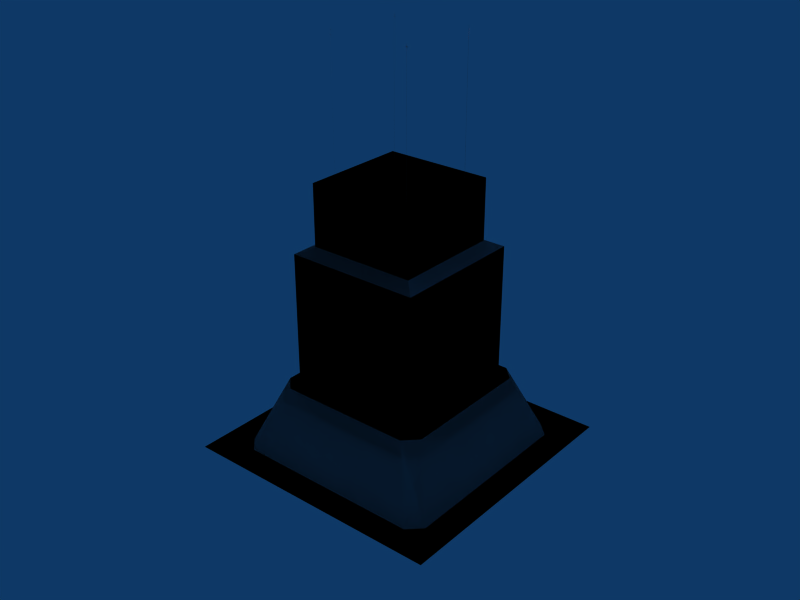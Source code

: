# Source: untitled.blend  (saved by Blender 2.40.0; exported with 4.5.12 LTS)
import bpy
from mathutils import Matrix  # noqa: F401  (used for matrix-valued properties, if any)

bpy.ops.wm.read_factory_settings(use_empty=True)
scene = bpy.context.scene
scene.name = 'Scene'

# ---- collections
col_collection_1 = bpy.data.collections.new('Collection 1'); scene.collection.children.link(col_collection_1)
col_collection_2 = bpy.data.collections.new('Collection 2'); scene.collection.children.link(col_collection_2)
col_collection_2.hide_render = True
col_collection_2.hide_viewport = True

# ---- materials (node trees are filled in below, after node groups)
mat_antenna_on_roof___014 = bpy.data.materials.new('antenna on roof, .014')
mat_antenna_on_roof___014.alpha_threshold = 0.0
mat_antenna_on_roof___014.preview_render_type = 'FLAT'
mat_antenna_on_roof___014.diffuse_color = (0.5, 0.5, 0.5, 1.0)
mat_antenna_on_roof___014.roughness = 0.5
mat_antenna_on_roof___014.line_color = (0.0, 0.0, 0.0, 1.0)
mat_antenna_on_roof___013 = bpy.data.materials.new('antenna on roof, .013')
mat_antenna_on_roof___013.alpha_threshold = 0.0
mat_antenna_on_roof___013.preview_render_type = 'FLAT'
mat_antenna_on_roof___013.diffuse_color = (0.5, 0.5, 0.5, 1.0)
mat_antenna_on_roof___013.roughness = 0.5
mat_antenna_on_roof___013.line_color = (0.0, 0.0, 0.0, 1.0)
mat_antenna_on_roof___012 = bpy.data.materials.new('antenna on roof, .012')
mat_antenna_on_roof___012.alpha_threshold = 0.0
mat_antenna_on_roof___012.preview_render_type = 'FLAT'
mat_antenna_on_roof___012.diffuse_color = (0.5, 0.5, 0.5, 1.0)
mat_antenna_on_roof___012.roughness = 0.5
mat_antenna_on_roof___012.line_color = (0.0, 0.0, 0.0, 1.0)
mat_antenna_on_roof___011 = bpy.data.materials.new('antenna on roof, .011')
mat_antenna_on_roof___011.alpha_threshold = 0.0
mat_antenna_on_roof___011.preview_render_type = 'FLAT'
mat_antenna_on_roof___011.diffuse_color = (0.5, 0.5, 0.5, 1.0)
mat_antenna_on_roof___011.roughness = 0.5
mat_antenna_on_roof___011.line_color = (0.0, 0.0, 0.0, 1.0)
mat_antenna_on_roof___010 = bpy.data.materials.new('antenna on roof, .010')
mat_antenna_on_roof___010.alpha_threshold = 0.0
mat_antenna_on_roof___010.preview_render_type = 'FLAT'
mat_antenna_on_roof___010.diffuse_color = (0.5, 0.5, 0.5, 1.0)
mat_antenna_on_roof___010.roughness = 0.5
mat_antenna_on_roof___010.line_color = (0.0, 0.0, 0.0, 1.0)
mat_antenna_on_roof___009 = bpy.data.materials.new('antenna on roof, .009')
mat_antenna_on_roof___009.alpha_threshold = 0.0
mat_antenna_on_roof___009.preview_render_type = 'FLAT'
mat_antenna_on_roof___009.diffuse_color = (0.5, 0.5, 0.5, 1.0)
mat_antenna_on_roof___009.roughness = 0.5
mat_antenna_on_roof___009.line_color = (0.0, 0.0, 0.0, 1.0)
mat_antenna_on_roof___008 = bpy.data.materials.new('antenna on roof, .008')
mat_antenna_on_roof___008.alpha_threshold = 0.0
mat_antenna_on_roof___008.preview_render_type = 'FLAT'
mat_antenna_on_roof___008.diffuse_color = (0.5, 0.5, 0.5, 1.0)
mat_antenna_on_roof___008.roughness = 0.5
mat_antenna_on_roof___008.line_color = (0.0, 0.0, 0.0, 1.0)
mat_antenna_on_roof___007 = bpy.data.materials.new('antenna on roof, .007')
mat_antenna_on_roof___007.alpha_threshold = 0.0
mat_antenna_on_roof___007.preview_render_type = 'FLAT'
mat_antenna_on_roof___007.diffuse_color = (0.5, 0.5, 0.5, 1.0)
mat_antenna_on_roof___007.roughness = 0.5
mat_antenna_on_roof___007.line_color = (0.0, 0.0, 0.0, 1.0)

# ---- material node trees

# ---- world
world_world = bpy.data.worlds.new('World'); scene.world = world_world
world_world.color = (0.05656, 0.2208, 0.4)
world_world.use_sun_shadow = False
world_world.sun_shadow_jitter_overblur = 0.0
world_world.cycles.sampling_method = 'MANUAL'
world_world.cycles.sample_map_resolution = 256

# ---- lights
light_light_015 = bpy.data.lights.new('Light.015', 'POINT')
light_light_015.color = (1.0, 0.1, 0.1)
light_light_015.transmission_factor = 0.0
light_light_015.energy = 100.0
light_light_015.shadow_buffer_clip_start = 0.5
light_light_015.shadow_soft_size = 1.0
light_light_015.shadow_maximum_resolution = 0.006
light_light_015.use_absolute_resolution = True
light_light_015.cycles.use_multiple_importance_sampling = False
light_light_014 = bpy.data.lights.new('Light.014', 'POINT')
light_light_014.color = (1.0, 0.1, 0.1)
light_light_014.transmission_factor = 0.0
light_light_014.energy = 100.0
light_light_014.shadow_buffer_clip_start = 0.5
light_light_014.shadow_soft_size = 1.0
light_light_014.shadow_maximum_resolution = 0.006
light_light_014.use_absolute_resolution = True
light_light_014.cycles.use_multiple_importance_sampling = False
light_light_013 = bpy.data.lights.new('Light.013', 'POINT')
light_light_013.color = (1.0, 0.1, 0.1)
light_light_013.transmission_factor = 0.0
light_light_013.energy = 100.0
light_light_013.shadow_buffer_clip_start = 0.5
light_light_013.shadow_soft_size = 1.0
light_light_013.shadow_maximum_resolution = 0.006
light_light_013.use_absolute_resolution = True
light_light_013.cycles.use_multiple_importance_sampling = False
light_light_012 = bpy.data.lights.new('Light.012', 'POINT')
light_light_012.color = (1.0, 0.1, 0.1)
light_light_012.transmission_factor = 0.0
light_light_012.energy = 100.0
light_light_012.shadow_buffer_clip_start = 0.5
light_light_012.shadow_soft_size = 1.0
light_light_012.shadow_maximum_resolution = 0.006
light_light_012.use_absolute_resolution = True
light_light_012.cycles.use_multiple_importance_sampling = False
light_light_011 = bpy.data.lights.new('Light.011', 'POINT')
light_light_011.color = (1.0, 0.1, 0.1)
light_light_011.transmission_factor = 0.0
light_light_011.energy = 100.0
light_light_011.shadow_buffer_clip_start = 0.5
light_light_011.shadow_soft_size = 1.0
light_light_011.shadow_maximum_resolution = 0.006
light_light_011.use_absolute_resolution = True
light_light_011.cycles.use_multiple_importance_sampling = False
light_light_010 = bpy.data.lights.new('Light.010', 'POINT')
light_light_010.color = (1.0, 0.1, 0.1)
light_light_010.transmission_factor = 0.0
light_light_010.energy = 100.0
light_light_010.shadow_buffer_clip_start = 0.5
light_light_010.shadow_soft_size = 1.0
light_light_010.shadow_maximum_resolution = 0.006
light_light_010.use_absolute_resolution = True
light_light_010.cycles.use_multiple_importance_sampling = False
light_light_009 = bpy.data.lights.new('Light.009', 'POINT')
light_light_009.color = (1.0, 0.1, 0.1)
light_light_009.transmission_factor = 0.0
light_light_009.energy = 100.0
light_light_009.shadow_buffer_clip_start = 0.5
light_light_009.shadow_soft_size = 1.0
light_light_009.shadow_maximum_resolution = 0.006
light_light_009.use_absolute_resolution = True
light_light_009.cycles.use_multiple_importance_sampling = False
light_light_008 = bpy.data.lights.new('Light.008', 'POINT')
light_light_008.color = (1.0, 0.1, 0.1)
light_light_008.transmission_factor = 0.0
light_light_008.energy = 100.0
light_light_008.shadow_buffer_clip_start = 0.5
light_light_008.shadow_soft_size = 1.0
light_light_008.shadow_maximum_resolution = 0.006
light_light_008.use_absolute_resolution = True
light_light_008.cycles.use_multiple_importance_sampling = False

# ---- meshes
me_mesh_015 = bpy.data.meshes.new('Mesh.015')
me_mesh_015.from_pydata([(-8.0, -8.0, 4.0), (-8.0, -8.0, -6.0), (8.0, -8.0, -6.0), (8.0, -8.0, 4.0), (8.0, 8.0, -6.0), (8.0, 8.0, 4.0), (-8.0, 8.0, -6.0), (-8.0, 8.0, 4.0)], [], [(0, 1, 2, 3), (3, 2, 4, 5), (5, 4, 6, 7), (1, 0, 7, 6), (0, 1, 6, 7), (7, 6, 4, 5), (5, 4, 2, 3), (1, 0, 3, 2), (0, 3, 5, 7), (3, 0, 7, 5)])
_uv = me_mesh_015.uv_layers.new(name='UVMap')
_uv.uv.foreach_set('vector', [0.75, 1.0, 0.75, 0.5, 0.5, 0.5, 0.5, 1.0, 0.5, 1.0, 0.5, 0.5, 0.75, 0.5, 0.75, 1.0, 0.75, 1.0, 0.75, 0.5, 0.5, 0.5, 0.5, 1.0, 0.75, 0.5, 0.75, 1.0, 0.5, 1.0, 0.5, 0.5, 0.75, 1.0, 0.75, 0.5, 0.5, 0.5, 0.5, 1.0, 0.5, 1.0, 0.5, 0.5, 0.75, 0.5, 0.75, 1.0, 0.75, 1.0, 0.75, 0.5, 0.5, 0.5, 0.5, 1.0, 0.75, 0.5, 0.75, 1.0, 0.5, 1.0, 0.5, 0.5, 0.5, 1.0, 0.75, 1.0, 0.75, 0.5, 0.5, 0.5, 0.75, 1.0, 0.5, 1.0, 0.5, 0.5, 0.75, 0.5])
_ca = me_mesh_015.color_attributes.new('Col', 'BYTE_COLOR', 'CORNER')
_ca.data.foreach_set('color', [1.0, 1.0, 1.0, 1.0, 1.0, 1.0, 1.0, 1.0, 1.0, 1.0, 1.0, 1.0, 1.0, 1.0, 1.0, 1.0, 1.0, 1.0, 1.0, 1.0, 1.0, 1.0, 1.0, 1.0, 1.0, 1.0, 1.0, 1.0, 1.0, 1.0, 1.0, 1.0, 1.0, 1.0, 1.0, 1.0, 1.0, 1.0, 1.0, 1.0, 1.0, 1.0, 1.0, 1.0, 1.0, 1.0, 1.0, 1.0, 1.0, 1.0, 1.0, 1.0, 1.0, 1.0, 1.0, 1.0, 1.0, 1.0, 1.0, 1.0, 1.0, 1.0, 1.0, 1.0, 1.0, 1.0, 1.0, 1.0, 1.0, 1.0, 1.0, 1.0, 1.0, 1.0, 1.0, 1.0, 1.0, 1.0, 1.0, 1.0, 1.0, 1.0, 1.0, 1.0, 1.0, 1.0, 1.0, 1.0, 1.0, 1.0, 1.0, 1.0, 1.0, 1.0, 1.0, 1.0, 1.0, 1.0, 1.0, 1.0, 1.0, 1.0, 1.0, 1.0, 1.0, 1.0, 1.0, 1.0, 1.0, 1.0, 1.0, 1.0, 1.0, 1.0, 1.0, 1.0, 1.0, 1.0, 1.0, 1.0, 1.0, 1.0, 1.0, 1.0, 1.0, 1.0, 1.0, 1.0, 1.0, 1.0, 1.0, 1.0, 1.0, 1.0, 1.0, 1.0, 1.0, 1.0, 1.0, 1.0, 1.0, 1.0, 1.0, 1.0, 1.0, 1.0, 1.0, 1.0, 1.0, 1.0, 1.0, 1.0, 1.0, 1.0, 1.0, 1.0, 1.0, 1.0, 1.0, 1.0])
me_mesh_015.use_remesh_preserve_volume = False
me_mesh_015.use_remesh_preserve_attributes = False
me_mesh_015.use_mirror_vertex_groups = False
me_mesh_015.update()
me_mesh_014 = bpy.data.meshes.new('Mesh.014')
me_mesh_014.from_pydata([(10.0, -10.0, 5.0), (10.0, -10.0, -15.0), (10.0, 10.0, -15.0), (10.0, 10.0, 5.0), (-10.0, -10.0, 5.0), (-10.0, -10.0, -15.0), (-10.0, 10.0, 5.0), (-10.0, 10.0, -15.0), (0.0, 0.0, 10.0)], [], [(0, 1, 2, 3), (1, 0, 4, 5), (6, 7, 5, 4), (3, 2, 7, 6), (8, 0, 3), (4, 0, 8), (8, 6, 4), (8, 3, 6)])
_uv = me_mesh_014.uv_layers.new(name='UVMap')
_uv.uv.foreach_set('vector', [0.5, 1.0, 0.5, 0.0, 0.0, 0.0, 0.0, 1.0, 0.0, 0.0, 0.0, 1.0, 0.5, 1.0, 0.5, 0.0, 0.5, 1.0, 0.5, 0.0, 0.0, 0.0, 0.0, 1.0, 0.5, 1.0, 0.5, 0.0, 0.0, 0.0, 0.0, 1.0, 0.87, 0.75, 0.94, 0.5, 0.94, 0.88, 0.75, 0.5, 0.94, 0.5, 0.87, 0.75, 0.87, 0.75, 0.75, 0.88, 0.75, 0.5, 0.87, 0.75, 0.94, 0.88, 0.75, 0.88])
_ca = me_mesh_014.color_attributes.new('Col', 'BYTE_COLOR', 'CORNER')
_ca.data.foreach_set('color', [1.0, 1.0, 1.0, 1.0, 1.0, 1.0, 1.0, 1.0, 1.0, 1.0, 1.0, 1.0, 1.0, 1.0, 1.0, 1.0, 1.0, 1.0, 1.0, 1.0, 1.0, 1.0, 1.0, 1.0, 1.0, 1.0, 1.0, 1.0, 1.0, 1.0, 1.0, 1.0, 1.0, 1.0, 1.0, 1.0, 1.0, 1.0, 1.0, 1.0, 1.0, 1.0, 1.0, 1.0, 1.0, 1.0, 1.0, 1.0, 1.0, 1.0, 1.0, 1.0, 1.0, 1.0, 1.0, 1.0, 1.0, 1.0, 1.0, 1.0, 1.0, 1.0, 1.0, 1.0, 1.0, 1.0, 1.0, 1.0, 1.0, 1.0, 1.0, 1.0, 1.0, 1.0, 1.0, 1.0, 1.0, 1.0, 1.0, 1.0, 1.0, 1.0, 1.0, 1.0, 1.0, 1.0, 1.0, 1.0, 1.0, 1.0, 1.0, 1.0, 1.0, 1.0, 1.0, 1.0, 1.0, 1.0, 1.0, 1.0, 1.0, 1.0, 1.0, 1.0, 1.0, 1.0, 1.0, 1.0, 1.0, 1.0, 1.0, 1.0])
me_mesh_014.use_remesh_preserve_volume = False
me_mesh_014.use_remesh_preserve_attributes = False
me_mesh_014.use_mirror_vertex_groups = False
me_mesh_014.update()
me_mesh_013 = bpy.data.meshes.new('Mesh.013')
me_mesh_013.from_pydata([(-12.0, -10.0, 2.9), (-16.0, -14.0, -7.1), (-14.0, -16.0, -7.1), (-10.0, -12.0, 2.9), (14.0, -16.0, -7.1), (10.0, -12.0, 2.9), (16.0, -14.0, -7.1), (12.0, -10.0, 2.9), (16.0, 14.0, -7.1), (12.0, 10.0, 2.9), (14.0, 16.0, -7.1), (10.0, 12.0, 2.9), (-14.0, 16.0, -7.1), (-10.0, 12.0, 2.9), (-16.0, 14.0, -7.1), (-12.0, 10.0, 2.9), (0.0, 0.0, 2.9)], [], [(0, 1, 2, 3), (3, 2, 4, 5), (5, 4, 6, 7), (7, 6, 8, 9), (9, 8, 10, 11), (11, 10, 12, 13), (13, 12, 14, 15), (1, 0, 15, 14), (16, 11, 13), (16, 9, 11), (16, 7, 9), (16, 5, 7), (16, 3, 5), (16, 0, 3), (15, 0, 16), (16, 13, 15)])
me_mesh_013.polygons.foreach_set('use_smooth', [1, 1, 1, 1, 1, 1, 1, 1, 0, 0, 0, 0, 0, 0, 0, 0])
_uv = me_mesh_013.uv_layers.new(name='UVMap')
_uv.uv.foreach_set('vector', [0.5, 0.5, 0.5, 0.0, 1.0, 0.0, 1.0, 0.5, 1.0, 0.5, 1.0, 0.0, 0.5, 0.0, 0.5, 0.5, 0.5, 0.5, 0.5, 0.0, 1.0, 0.0, 1.0, 0.5, 1.0, 0.5, 1.0, 0.0, 0.5, 0.0, 0.5, 0.5, 0.5, 0.5, 0.5, 0.0, 1.0, 0.0, 1.0, 0.5, 1.0, 0.5, 1.0, 0.0, 0.5, 0.0, 0.5, 0.5, 0.5, 0.5, 0.5, 0.0, 1.0, 0.0, 1.0, 0.5, 0.5, 0.0, 0.5, 0.5, 1.0, 0.5, 1.0, 0.0, 0.75, 0.25, 0.9, 0.0, 0.6, 0.0, 0.75, 0.25, 1.0, 0.1, 0.9, 0.0, 0.75, 0.25, 1.0, 0.4, 1.0, 0.1, 0.75, 0.25, 0.9, 0.5, 1.0, 0.4, 0.75, 0.25, 0.6, 0.5, 0.9, 0.5, 0.75, 0.25, 0.5, 0.4, 0.6, 0.5, 0.5, 0.1, 0.5, 0.4, 0.75, 0.25, 0.75, 0.25, 0.6, 0.0, 0.5, 0.1])
_ca = me_mesh_013.color_attributes.new('Col', 'BYTE_COLOR', 'CORNER')
_ca.data.foreach_set('color', [1.0, 1.0, 1.0, 1.0, 1.0, 1.0, 1.0, 1.0, 1.0, 1.0, 1.0, 1.0, 1.0, 1.0, 1.0, 1.0, 1.0, 1.0, 1.0, 1.0, 1.0, 1.0, 1.0, 1.0, 1.0, 1.0, 1.0, 1.0, 1.0, 1.0, 1.0, 1.0, 1.0, 1.0, 1.0, 1.0, 1.0, 1.0, 1.0, 1.0, 1.0, 1.0, 1.0, 1.0, 1.0, 1.0, 1.0, 1.0, 1.0, 1.0, 1.0, 1.0, 1.0, 1.0, 1.0, 1.0, 1.0, 1.0, 1.0, 1.0, 1.0, 1.0, 1.0, 1.0, 1.0, 1.0, 1.0, 1.0, 1.0, 1.0, 1.0, 1.0, 1.0, 1.0, 1.0, 1.0, 1.0, 1.0, 1.0, 1.0, 1.0, 1.0, 1.0, 1.0, 1.0, 1.0, 1.0, 1.0, 1.0, 1.0, 1.0, 1.0, 1.0, 1.0, 1.0, 1.0, 1.0, 1.0, 1.0, 1.0, 1.0, 1.0, 1.0, 1.0, 1.0, 1.0, 1.0, 1.0, 1.0, 1.0, 1.0, 1.0, 1.0, 1.0, 1.0, 1.0, 1.0, 1.0, 1.0, 1.0, 1.0, 1.0, 1.0, 1.0, 1.0, 1.0, 1.0, 1.0, 1.0, 1.0, 1.0, 1.0, 1.0, 1.0, 1.0, 1.0, 1.0, 1.0, 1.0, 1.0, 1.0, 1.0, 1.0, 1.0, 1.0, 1.0, 1.0, 1.0, 1.0, 1.0, 1.0, 1.0, 1.0, 1.0, 1.0, 1.0, 1.0, 1.0, 1.0, 1.0, 1.0, 1.0, 1.0, 1.0, 1.0, 1.0, 1.0, 1.0, 1.0, 1.0, 1.0, 1.0, 1.0, 1.0, 1.0, 1.0, 1.0, 1.0, 1.0, 1.0, 1.0, 1.0, 1.0, 1.0, 1.0, 1.0, 1.0, 1.0, 1.0, 1.0, 1.0, 1.0, 1.0, 1.0, 1.0, 1.0, 1.0, 1.0, 1.0, 1.0, 1.0, 1.0, 1.0, 1.0, 1.0, 1.0, 1.0, 1.0, 1.0, 1.0, 1.0, 1.0, 1.0, 1.0, 1.0, 1.0, 1.0, 1.0, 1.0, 1.0, 1.0, 1.0, 1.0, 1.0])
me_mesh_013.use_remesh_preserve_volume = False
me_mesh_013.use_remesh_preserve_attributes = False
me_mesh_013.use_mirror_vertex_groups = False
me_mesh_013.update()
me_pavement__4_verts_002 = bpy.data.meshes.new('pavement. 4 verts.002')
me_pavement__4_verts_002.from_pydata([(20.0, 20.0, 0.0), (-20.0, 20.0, 0.0), (-20.0, -20.0, 0.0), (20.0, -20.0, 0.0)], [], [(0, 1, 2, 3)])
me_pavement__4_verts_002.polygons.foreach_set('use_smooth', [True] * 1)
_uv = me_pavement__4_verts_002.uv_layers.new(name='UVMap')
_uv.uv.foreach_set('vector', [0.75, 0.5, 0.94, 0.5, 0.94, 0.88, 0.75, 0.88])
_ca = me_pavement__4_verts_002.color_attributes.new('Col', 'BYTE_COLOR', 'CORNER')
_ca.data.foreach_set('color', [1.0, 1.0, 1.0, 1.0, 1.0, 1.0, 1.0, 1.0, 1.0, 1.0, 1.0, 1.0, 1.0, 1.0, 1.0, 1.0])
me_pavement__4_verts_002.use_remesh_preserve_volume = False
me_pavement__4_verts_002.use_remesh_preserve_attributes = False
me_pavement__4_verts_002.use_mirror_vertex_groups = False
me_pavement__4_verts_002.update()
me_antenna_on_roof___014 = bpy.data.meshes.new('antenna on roof, .014')
me_antenna_on_roof___014.from_pydata([(0.025, -0.025, -10.0), (-0.025, 0.025, -10.0), (-0.025, 0.025, 10.0), (0.025, -0.025, 10.0)], [], [(0, 1, 2, 3)])
me_antenna_on_roof___014.materials.append(mat_antenna_on_roof___014)
me_antenna_on_roof___014.use_remesh_preserve_volume = False
me_antenna_on_roof___014.use_remesh_preserve_attributes = False
me_antenna_on_roof___014.use_mirror_vertex_groups = False
me_antenna_on_roof___014.update()
me_antenna_on_roof___013 = bpy.data.meshes.new('antenna on roof, .013')
me_antenna_on_roof___013.from_pydata([(0.025, -0.025, -10.0), (-0.025, 0.025, -10.0), (-0.025, 0.025, 10.0), (0.025, -0.025, 10.0)], [], [(0, 1, 2, 3)])
me_antenna_on_roof___013.materials.append(mat_antenna_on_roof___013)
me_antenna_on_roof___013.use_remesh_preserve_volume = False
me_antenna_on_roof___013.use_remesh_preserve_attributes = False
me_antenna_on_roof___013.use_mirror_vertex_groups = False
me_antenna_on_roof___013.update()
me_antenna_on_roof___012 = bpy.data.meshes.new('antenna on roof, .012')
me_antenna_on_roof___012.from_pydata([(0.025, -0.025, -10.0), (-0.025, 0.025, -10.0), (-0.025, 0.025, 10.0), (0.025, -0.025, 10.0)], [], [(0, 1, 2, 3)])
me_antenna_on_roof___012.materials.append(mat_antenna_on_roof___012)
me_antenna_on_roof___012.use_remesh_preserve_volume = False
me_antenna_on_roof___012.use_remesh_preserve_attributes = False
me_antenna_on_roof___012.use_mirror_vertex_groups = False
me_antenna_on_roof___012.update()
me_antenna_on_roof___011 = bpy.data.meshes.new('antenna on roof, .011')
me_antenna_on_roof___011.from_pydata([(0.025, -0.025, -10.0), (-0.025, 0.025, -10.0), (-0.025, 0.025, 10.0), (0.025, -0.025, 10.0)], [], [(0, 1, 2, 3)])
me_antenna_on_roof___011.materials.append(mat_antenna_on_roof___011)
me_antenna_on_roof___011.use_remesh_preserve_volume = False
me_antenna_on_roof___011.use_remesh_preserve_attributes = False
me_antenna_on_roof___011.use_mirror_vertex_groups = False
me_antenna_on_roof___011.update()
me_mesh_012 = bpy.data.meshes.new('Mesh.012')
me_mesh_012.from_pydata([(2.687, 0.0, -17.0), (2.327, 1.344, 1.7), (2.687, 0.0, 1.7), (2.327, 1.344, -17.0), (2.327, -1.344, -17.0), (2.327, -1.344, 1.7), (1.344, -2.327, -17.0), (1.344, -2.327, 1.7), (0.0, -2.687, -17.0), (0.0, -2.687, 1.7), (-1.344, -2.327, -17.0), (-1.344, -2.327, 1.7), (-2.327, -1.344, -17.0), (-2.327, -1.344, 1.7), (-2.687, 0.0, -17.0), (-2.687, 0.0, 1.7), (-2.327, 1.344, -17.0), (-2.327, 1.343, 1.7), (-1.344, 2.327, -17.0), (-1.344, 2.327, 1.7), (0.0, 2.687, -17.0), (0.0, 2.687, 1.7), (1.344, 2.327, -17.0), (1.343, 2.327, 1.7), (2.327, 0.0, 2.9), (2.015, 1.164, 2.9), (1.344, 0.0, 3.8), (1.164, 0.672, 3.8), (0.0, 0.0, 4.2), (0.672, 1.164, 3.8), (1.164, 2.015, 2.9), (0.0, 2.327, 2.9), (0.0, 1.344, 3.8), (-0.672, 1.164, 3.8), (-1.164, 2.015, 2.9), (-2.015, 1.164, 2.9), (-1.164, 0.672, 3.8), (-1.344, 0.0, 3.8), (-2.327, 0.0, 2.9), (-2.015, -1.164, 2.9), (-1.164, -0.672, 3.8), (-0.672, -1.164, 3.8), (-1.164, -2.015, 2.9), (0.0, -2.327, 2.9), (0.0, -1.344, 3.8), (0.672, -1.164, 3.8), (1.164, -2.015, 2.9), (2.015, -1.164, 2.9), (1.164, -0.672, 3.8)], [], [(0, 1, 2), (0, 3, 1), (4, 2, 5), (4, 0, 2), (6, 5, 7), (6, 4, 5), (8, 7, 9), (8, 6, 7), (10, 9, 11), (10, 8, 9), (12, 11, 13), (12, 10, 11), (14, 13, 15), (14, 12, 13), (16, 15, 17), (16, 14, 15), (18, 17, 19), (18, 16, 17), (20, 19, 21), (20, 18, 19), (22, 21, 23), (22, 20, 21), (23, 3, 22), (23, 1, 3), (24, 1, 25), (24, 2, 1), (26, 25, 27), (26, 24, 25), (28, 26, 27), (28, 27, 29), (27, 30, 29), (27, 25, 30), (25, 23, 30), (25, 1, 23), (30, 21, 31), (30, 23, 21), (29, 31, 32), (29, 30, 31), (28, 29, 32), (28, 32, 33), (32, 34, 33), (32, 31, 34), (31, 19, 34), (31, 21, 19), (34, 17, 35), (34, 19, 17), (33, 35, 36), (33, 34, 35), (28, 33, 36), (28, 36, 37), (36, 38, 37), (36, 35, 38), (35, 15, 38), (35, 17, 15), (38, 13, 39), (38, 15, 13), (37, 39, 40), (37, 38, 39), (28, 37, 40), (28, 40, 41), (40, 42, 41), (40, 39, 42), (39, 11, 42), (39, 13, 11), (42, 9, 43), (42, 11, 9), (41, 43, 44), (41, 42, 43), (28, 41, 44), (28, 44, 45), (44, 46, 45), (44, 43, 46), (43, 7, 46), (43, 9, 7), (46, 5, 47), (46, 7, 5), (45, 47, 48), (45, 46, 47), (28, 45, 48), (28, 48, 26), (48, 24, 26), (48, 47, 24), (47, 2, 24), (47, 5, 2)])
me_mesh_012.polygons.foreach_set('use_smooth', [True] * 84)
_uv = me_mesh_012.uv_layers.new(name='UVMap')
_uv.uv.foreach_set('vector', [0.7266, 0.9766, 0.7266, 0.9766, 0.7266, 0.9766, 0.7266, 0.9766, 0.7266, 0.9766, 0.7266, 0.9766, 0.7266, 0.9766, 0.7266, 0.9766, 0.7266, 0.9766, 0.7266, 0.9766, 0.7266, 0.9766, 0.7266, 0.9766, 0.7266, 0.9766, 0.7266, 0.9766, 0.7266, 0.9766, 0.7266, 0.9766, 0.7266, 0.9766, 0.7266, 0.9766, 0.7266, 0.9766, 0.7266, 0.9766, 0.7266, 0.9766, 0.7266, 0.9766, 0.7266, 0.9766, 0.7266, 0.9766, 0.7266, 0.9766, 0.7266, 0.9766, 0.7266, 0.9766, 0.7266, 0.9766, 0.7266, 0.9766, 0.7266, 0.9766, 0.7266, 0.9766, 0.7266, 0.9766, 0.7266, 0.9766, 0.7266, 0.9766, 0.7266, 0.9766, 0.7266, 0.9766, 0.7266, 0.9766, 0.7266, 0.9766, 0.7266, 0.9766, 0.7266, 0.9766, 0.7266, 0.9766, 0.7266, 0.9766, 0.7266, 0.9766, 0.7266, 0.9766, 0.7266, 0.9766, 0.7266, 0.9766, 0.7266, 0.9766, 0.7266, 0.9766, 0.7266, 0.9766, 0.7266, 0.9766, 0.7266, 0.9766, 0.7266, 0.9766, 0.7266, 0.9766, 0.7266, 0.9766, 0.7266, 0.9766, 0.7266, 0.9766, 0.7266, 0.9766, 0.7266, 0.9766, 0.7266, 0.9766, 0.7266, 0.9766, 0.7266, 0.9766, 0.7266, 0.9766, 0.7266, 0.9766, 0.7266, 0.9766, 0.7266, 0.9766, 0.7266, 0.9766, 0.7266, 0.9766, 0.7266, 0.9766, 0.7266, 0.9766, 0.7266, 0.9766, 0.7266, 0.9766, 0.7266, 0.9766, 0.6016, 0.3516, 0.6016, 0.3516, 0.6016, 0.3516, 0.6016, 0.3516, 0.6016, 0.3516, 0.6016, 0.3516, 0.6016, 0.3516, 0.6016, 0.3516, 0.6016, 0.3516, 0.6016, 0.3516, 0.6016, 0.3516, 0.6016, 0.3516, 0.6016, 0.3516, 0.6016, 0.3516, 0.6016, 0.3516, 0.6016, 0.3516, 0.6016, 0.3516, 0.6016, 0.3516, 0.6016, 0.3516, 0.6016, 0.3516, 0.6016, 0.3516, 0.6016, 0.3516, 0.6016, 0.3516, 0.6016, 0.3516, 0.6016, 0.3516, 0.6016, 0.3516, 0.6016, 0.3516, 0.6016, 0.3516, 0.6016, 0.3516, 0.6016, 0.3516, 0.6016, 0.3516, 0.6016, 0.3516, 0.6016, 0.3516, 0.6016, 0.3516, 0.6016, 0.3516, 0.6016, 0.3516, 0.6016, 0.3516, 0.6016, 0.3516, 0.6016, 0.3516, 0.6016, 0.3516, 0.6016, 0.3516, 0.6016, 0.3516, 0.6016, 0.3516, 0.6016, 0.3516, 0.6016, 0.3516, 0.6016, 0.3516, 0.6016, 0.3516, 0.6016, 0.3516, 0.6016, 0.3516, 0.6016, 0.3516, 0.6016, 0.3516, 0.6016, 0.3516, 0.6016, 0.3516, 0.6016, 0.3516, 0.6016, 0.3516, 0.6016, 0.3516, 0.6016, 0.3516, 0.6016, 0.3516, 0.6016, 0.3516, 0.6016, 0.3516, 0.6016, 0.3516, 0.6016, 0.3516, 0.6016, 0.3516, 0.6016, 0.3516, 0.6016, 0.3516, 0.6016, 0.3516, 0.6016, 0.3516, 0.6016, 0.3516, 0.6016, 0.3516, 0.6016, 0.3516, 0.6016, 0.3516, 0.6016, 0.3516, 0.6016, 0.3516, 0.6016, 0.3516, 0.6016, 0.3516, 0.6016, 0.3516, 0.6016, 0.3516, 0.6016, 0.3516, 0.6016, 0.3516, 0.6016, 0.3516, 0.6016, 0.3516, 0.6016, 0.3516, 0.6016, 0.3516, 0.6016, 0.3516, 0.6016, 0.3516, 0.6016, 0.3516, 0.6016, 0.3516, 0.6016, 0.3516, 0.6016, 0.3516, 0.6016, 0.3516, 0.6016, 0.3516, 0.6016, 0.3516, 0.6016, 0.3516, 0.6016, 0.3516, 0.6016, 0.3516, 0.6016, 0.3516, 0.6016, 0.3516, 0.6016, 0.3516, 0.6016, 0.3516, 0.6016, 0.3516, 0.6016, 0.3516, 0.6016, 0.3516, 0.6016, 0.3516, 0.6016, 0.3516, 0.6016, 0.3516, 0.6016, 0.3516, 0.6016, 0.3516, 0.6016, 0.3516, 0.6016, 0.3516, 0.6016, 0.3516, 0.6016, 0.3516, 0.6016, 0.3516, 0.6016, 0.3516, 0.6016, 0.3516, 0.6016, 0.3516, 0.6016, 0.3516, 0.6016, 0.3516, 0.6016, 0.3516, 0.6016, 0.3516, 0.6016, 0.3516, 0.6016, 0.3516, 0.6016, 0.3516, 0.6016, 0.3516, 0.6016, 0.3516, 0.6016, 0.3516, 0.6016, 0.3516, 0.6016, 0.3516, 0.6016, 0.3516, 0.6016, 0.3516, 0.6016, 0.3516, 0.6016, 0.3516, 0.6016, 0.3516, 0.6016, 0.3516, 0.6016, 0.3516, 0.6016, 0.3516, 0.6016, 0.3516, 0.6016, 0.3516, 0.6016, 0.3516, 0.6016, 0.3516, 0.6016, 0.3516, 0.6016, 0.3516, 0.6016, 0.3516, 0.6016, 0.3516, 0.6016, 0.3516, 0.6016, 0.3516, 0.6016, 0.3516, 0.6016, 0.3516, 0.6016, 0.3516, 0.6016, 0.3516, 0.6016, 0.3516, 0.6016, 0.3516, 0.6016, 0.3516, 0.6016, 0.3516, 0.6016, 0.3516, 0.6016, 0.3516, 0.6016, 0.3516, 0.6016, 0.3516, 0.6016, 0.3516, 0.6016, 0.3516, 0.6016, 0.3516, 0.6016, 0.3516, 0.6016, 0.3516, 0.6016, 0.3516, 0.6016, 0.3516, 0.6016, 0.3516, 0.6016, 0.3516, 0.6016, 0.3516, 0.6016, 0.3516, 0.6016, 0.3516, 0.6016, 0.3516, 0.6016, 0.3516, 0.6016, 0.3516, 0.6016, 0.3516, 0.6016, 0.3516, 0.6016, 0.3516, 0.6016, 0.3516, 0.6016, 0.3516, 0.6016, 0.3516, 0.6016, 0.3516, 0.6016, 0.3516])
_ca = me_mesh_012.color_attributes.new('Col', 'BYTE_COLOR', 'CORNER')
_ca.data.foreach_set('color', [1.0, 1.0, 1.0, 1.0, 1.0, 1.0, 1.0, 1.0, 1.0, 1.0, 1.0, 1.0, 1.0, 1.0, 1.0, 1.0, 1.0, 1.0, 1.0, 1.0, 1.0, 1.0, 1.0, 1.0, 1.0, 1.0, 1.0, 1.0, 1.0, 1.0, 1.0, 1.0, 1.0, 1.0, 1.0, 1.0, 1.0, 1.0, 1.0, 1.0, 1.0, 1.0, 1.0, 1.0, 1.0, 1.0, 1.0, 1.0, 1.0, 1.0, 1.0, 1.0, 1.0, 1.0, 1.0, 1.0, 1.0, 1.0, 1.0, 1.0, 1.0, 1.0, 1.0, 1.0, 1.0, 1.0, 1.0, 1.0, 1.0, 1.0, 1.0, 1.0, 1.0, 1.0, 1.0, 1.0, 1.0, 1.0, 1.0, 1.0, 1.0, 1.0, 1.0, 1.0, 1.0, 1.0, 1.0, 1.0, 1.0, 1.0, 1.0, 1.0, 1.0, 1.0, 1.0, 1.0, 1.0, 1.0, 1.0, 1.0, 1.0, 1.0, 1.0, 1.0, 1.0, 1.0, 1.0, 1.0, 1.0, 1.0, 1.0, 1.0, 1.0, 1.0, 1.0, 1.0, 1.0, 1.0, 1.0, 1.0, 1.0, 1.0, 1.0, 1.0, 1.0, 1.0, 1.0, 1.0, 1.0, 1.0, 1.0, 1.0, 1.0, 1.0, 1.0, 1.0, 1.0, 1.0, 1.0, 1.0, 1.0, 1.0, 1.0, 1.0, 1.0, 1.0, 1.0, 1.0, 1.0, 1.0, 1.0, 1.0, 1.0, 1.0, 1.0, 1.0, 1.0, 1.0, 1.0, 1.0, 1.0, 1.0, 1.0, 1.0, 1.0, 1.0, 1.0, 1.0, 1.0, 1.0, 1.0, 1.0, 1.0, 1.0, 1.0, 1.0, 1.0, 1.0, 1.0, 1.0, 1.0, 1.0, 1.0, 1.0, 1.0, 1.0, 1.0, 1.0, 1.0, 1.0, 1.0, 1.0, 1.0, 1.0, 1.0, 1.0, 1.0, 1.0, 1.0, 1.0, 1.0, 1.0, 1.0, 1.0, 1.0, 1.0, 1.0, 1.0, 1.0, 1.0, 1.0, 1.0, 1.0, 1.0, 1.0, 1.0, 1.0, 1.0, 1.0, 1.0, 1.0, 1.0, 1.0, 1.0, 1.0, 1.0, 1.0, 1.0, 1.0, 1.0, 1.0, 1.0, 1.0, 1.0, 1.0, 1.0, 1.0, 1.0, 1.0, 1.0, 1.0, 1.0, 1.0, 1.0, 1.0, 1.0, 1.0, 1.0, 1.0, 1.0, 1.0, 1.0, 1.0, 1.0, 1.0, 1.0, 1.0, 1.0, 1.0, 1.0, 1.0, 1.0, 1.0, 1.0, 1.0, 1.0, 1.0, 1.0, 1.0, 1.0, 1.0, 1.0, 1.0, 1.0, 1.0, 1.0, 1.0, 1.0, 1.0, 1.0, 1.0, 1.0, 1.0, 1.0, 1.0, 1.0, 1.0, 1.0, 1.0, 1.0, 1.0, 1.0, 1.0, 1.0, 1.0, 1.0, 1.0, 1.0, 1.0, 1.0, 1.0, 1.0, 1.0, 1.0, 1.0, 1.0, 1.0, 1.0, 1.0, 1.0, 1.0, 1.0, 1.0, 1.0, 1.0, 1.0, 1.0, 1.0, 1.0, 1.0, 1.0, 1.0, 1.0, 1.0, 1.0, 1.0, 1.0, 1.0, 1.0, 1.0, 1.0, 1.0, 1.0, 1.0, 1.0, 1.0, 1.0, 1.0, 1.0, 1.0, 1.0, 1.0, 1.0, 1.0, 1.0, 1.0, 1.0, 1.0, 1.0, 1.0, 1.0, 1.0, 1.0, 1.0, 1.0, 1.0, 1.0, 1.0, 1.0, 1.0, 1.0, 1.0, 1.0, 1.0, 1.0, 1.0, 1.0, 1.0, 1.0, 1.0, 1.0, 1.0, 1.0, 1.0, 1.0, 1.0, 1.0, 1.0, 1.0, 1.0, 1.0, 1.0, 1.0, 1.0, 1.0, 1.0, 1.0, 1.0, 1.0, 1.0, 1.0, 1.0, 1.0, 1.0, 1.0, 1.0, 1.0, 1.0, 1.0, 1.0, 1.0, 1.0, 1.0, 1.0, 1.0, 1.0, 1.0, 1.0, 1.0, 1.0, 1.0, 1.0, 1.0, 1.0, 1.0, 1.0, 1.0, 1.0, 1.0, 1.0, 1.0, 1.0, 1.0, 1.0, 1.0, 1.0, 1.0, 1.0, 1.0, 1.0, 1.0, 1.0, 1.0, 1.0, 1.0, 1.0, 1.0, 1.0, 1.0, 1.0, 1.0, 1.0, 1.0, 1.0, 1.0, 1.0, 1.0, 1.0, 1.0, 1.0, 1.0, 1.0, 1.0, 1.0, 1.0, 1.0, 1.0, 1.0, 1.0, 1.0, 1.0, 1.0, 1.0, 1.0, 1.0, 1.0, 1.0, 1.0, 1.0, 1.0, 1.0, 1.0, 1.0, 1.0, 1.0, 1.0, 1.0, 1.0, 1.0, 1.0, 1.0, 1.0, 1.0, 1.0, 1.0, 1.0, 1.0, 1.0, 1.0, 1.0, 1.0, 1.0, 1.0, 1.0, 1.0, 1.0, 1.0, 1.0, 1.0, 1.0, 1.0, 1.0, 1.0, 1.0, 1.0, 1.0, 1.0, 1.0, 1.0, 1.0, 1.0, 1.0, 1.0, 1.0, 1.0, 1.0, 1.0, 1.0, 1.0, 1.0, 1.0, 1.0, 1.0, 1.0, 1.0, 1.0, 1.0, 1.0, 1.0, 1.0, 1.0, 1.0, 1.0, 1.0, 1.0, 1.0, 1.0, 1.0, 1.0, 1.0, 1.0, 1.0, 1.0, 1.0, 1.0, 1.0, 1.0, 1.0, 1.0, 1.0, 1.0, 1.0, 1.0, 1.0, 1.0, 1.0, 1.0, 1.0, 1.0, 1.0, 1.0, 1.0, 1.0, 1.0, 1.0, 1.0, 1.0, 1.0, 1.0, 1.0, 1.0, 1.0, 1.0, 1.0, 1.0, 1.0, 1.0, 1.0, 1.0, 1.0, 1.0, 1.0, 1.0, 1.0, 1.0, 1.0, 1.0, 1.0, 1.0, 1.0, 1.0, 1.0, 1.0, 1.0, 1.0, 1.0, 1.0, 1.0, 1.0, 1.0, 1.0, 1.0, 1.0, 1.0, 1.0, 1.0, 1.0, 1.0, 1.0, 1.0, 1.0, 1.0, 1.0, 1.0, 1.0, 1.0, 1.0, 1.0, 1.0, 1.0, 1.0, 1.0, 1.0, 1.0, 1.0, 1.0, 1.0, 1.0, 1.0, 1.0, 1.0, 1.0, 1.0, 1.0, 1.0, 1.0, 1.0, 1.0, 1.0, 1.0, 1.0, 1.0, 1.0, 1.0, 1.0, 1.0, 1.0, 1.0, 1.0, 1.0, 1.0, 1.0, 1.0, 1.0, 1.0, 1.0, 1.0, 1.0, 1.0, 1.0, 1.0, 1.0, 1.0, 1.0, 1.0, 1.0, 1.0, 1.0, 1.0, 1.0, 1.0, 1.0, 1.0, 1.0, 1.0, 1.0, 1.0, 1.0, 1.0, 1.0, 1.0, 1.0, 1.0, 1.0, 1.0, 1.0, 1.0, 1.0, 1.0, 1.0, 1.0, 1.0, 1.0, 1.0, 1.0, 1.0, 1.0, 1.0, 1.0, 1.0, 1.0, 1.0, 1.0, 1.0, 1.0, 1.0, 1.0, 1.0, 1.0, 1.0, 1.0, 1.0, 1.0, 1.0, 1.0, 1.0, 1.0, 1.0, 1.0, 1.0, 1.0, 1.0, 1.0, 1.0, 1.0, 1.0, 1.0, 1.0, 1.0, 1.0, 1.0, 1.0, 1.0, 1.0, 1.0, 1.0, 1.0, 1.0, 1.0, 1.0, 1.0, 1.0, 1.0, 1.0, 1.0, 1.0, 1.0, 1.0, 1.0, 1.0, 1.0, 1.0, 1.0, 1.0, 1.0, 1.0, 1.0, 1.0, 1.0, 1.0, 1.0, 1.0, 1.0, 1.0, 1.0, 1.0, 1.0, 1.0, 1.0, 1.0, 1.0, 1.0, 1.0, 1.0, 1.0, 1.0, 1.0, 1.0, 1.0, 1.0, 1.0, 1.0, 1.0, 1.0, 1.0, 1.0, 1.0, 1.0, 1.0, 1.0, 1.0, 1.0, 1.0, 1.0, 1.0, 1.0, 1.0, 1.0, 1.0, 1.0, 1.0, 1.0, 1.0, 1.0, 1.0, 1.0, 1.0, 1.0, 1.0, 1.0, 1.0, 1.0, 1.0, 1.0, 1.0, 1.0, 1.0, 1.0, 1.0, 1.0, 1.0, 1.0, 1.0, 1.0, 1.0, 1.0, 1.0, 1.0, 1.0, 1.0, 1.0, 1.0, 1.0, 1.0, 1.0, 1.0, 1.0, 1.0, 1.0, 1.0, 1.0, 1.0, 1.0, 1.0, 1.0, 1.0, 1.0, 1.0, 1.0, 1.0, 1.0, 1.0, 1.0, 1.0, 1.0, 1.0, 1.0, 1.0, 1.0, 1.0, 1.0, 1.0, 1.0, 1.0, 1.0, 1.0, 1.0, 1.0, 1.0, 1.0, 1.0, 1.0, 1.0, 1.0, 1.0, 1.0, 1.0, 1.0, 1.0, 1.0, 1.0, 1.0, 1.0, 1.0, 1.0, 1.0, 1.0, 1.0, 1.0, 1.0, 1.0, 1.0, 1.0, 1.0, 1.0, 1.0, 1.0, 1.0, 1.0, 1.0, 1.0, 1.0, 1.0, 1.0, 1.0, 1.0, 1.0, 1.0, 1.0, 1.0, 1.0, 1.0, 1.0, 1.0, 1.0, 1.0, 1.0, 1.0, 1.0, 1.0, 1.0, 1.0, 1.0, 1.0, 1.0, 1.0, 1.0, 1.0, 1.0, 1.0, 1.0, 1.0, 1.0, 1.0, 1.0, 1.0, 1.0, 1.0, 1.0, 1.0, 1.0, 1.0, 1.0, 1.0, 1.0, 1.0, 1.0, 1.0, 1.0, 1.0, 1.0, 1.0, 1.0, 1.0, 1.0, 1.0, 1.0, 1.0, 1.0, 1.0, 1.0, 1.0, 1.0, 1.0, 1.0, 1.0, 1.0, 1.0, 1.0, 1.0, 1.0, 1.0, 1.0, 1.0, 1.0, 1.0, 1.0, 1.0, 1.0, 1.0, 1.0, 1.0, 1.0, 1.0, 1.0, 1.0, 1.0, 1.0, 1.0, 1.0, 1.0, 1.0, 1.0, 1.0, 1.0, 1.0, 1.0, 1.0, 1.0, 1.0, 1.0, 1.0, 1.0, 1.0, 1.0, 1.0, 1.0, 1.0])
me_mesh_012.use_remesh_preserve_volume = False
me_mesh_012.use_remesh_preserve_attributes = False
me_mesh_012.use_mirror_vertex_groups = False
me_mesh_012.update()
me_mesh_010 = bpy.data.meshes.new('Mesh.010')
me_mesh_010.from_pydata([(-8.0, -8.0, 4.0), (-8.0, -8.0, -6.0), (8.0, -8.0, -6.0), (8.0, -8.0, 4.0), (8.0, 8.0, -6.0), (8.0, 8.0, 4.0), (-8.0, 8.0, -6.0), (-8.0, 8.0, 4.0)], [], [(0, 1, 2, 3), (3, 2, 4, 5), (5, 4, 6, 7), (1, 0, 7, 6), (0, 1, 6, 7), (7, 6, 4, 5), (5, 4, 2, 3), (1, 0, 3, 2), (0, 3, 5, 7), (3, 0, 7, 5)])
_uv = me_mesh_010.uv_layers.new(name='UVMap')
_uv.uv.foreach_set('vector', [0.75, 1.0, 0.75, 0.5, 0.5, 0.5, 0.5, 1.0, 0.5, 1.0, 0.5, 0.5, 0.75, 0.5, 0.75, 1.0, 0.75, 1.0, 0.75, 0.5, 0.5, 0.5, 0.5, 1.0, 0.75, 0.5, 0.75, 1.0, 0.5, 1.0, 0.5, 0.5, 0.75, 1.0, 0.75, 0.5, 0.5, 0.5, 0.5, 1.0, 0.5, 1.0, 0.5, 0.5, 0.75, 0.5, 0.75, 1.0, 0.75, 1.0, 0.75, 0.5, 0.5, 0.5, 0.5, 1.0, 0.75, 0.5, 0.75, 1.0, 0.5, 1.0, 0.5, 0.5, 0.5, 1.0, 0.75, 1.0, 0.75, 0.5, 0.5, 0.5, 0.75, 1.0, 0.5, 1.0, 0.5, 0.5, 0.75, 0.5])
_ca = me_mesh_010.color_attributes.new('Col', 'BYTE_COLOR', 'CORNER')
_ca.data.foreach_set('color', [1.0, 1.0, 1.0, 1.0, 1.0, 1.0, 1.0, 1.0, 1.0, 1.0, 1.0, 1.0, 1.0, 1.0, 1.0, 1.0, 1.0, 1.0, 1.0, 1.0, 1.0, 1.0, 1.0, 1.0, 1.0, 1.0, 1.0, 1.0, 1.0, 1.0, 1.0, 1.0, 1.0, 1.0, 1.0, 1.0, 1.0, 1.0, 1.0, 1.0, 1.0, 1.0, 1.0, 1.0, 1.0, 1.0, 1.0, 1.0, 1.0, 1.0, 1.0, 1.0, 1.0, 1.0, 1.0, 1.0, 1.0, 1.0, 1.0, 1.0, 1.0, 1.0, 1.0, 1.0, 1.0, 1.0, 1.0, 1.0, 1.0, 1.0, 1.0, 1.0, 1.0, 1.0, 1.0, 1.0, 1.0, 1.0, 1.0, 1.0, 1.0, 1.0, 1.0, 1.0, 1.0, 1.0, 1.0, 1.0, 1.0, 1.0, 1.0, 1.0, 1.0, 1.0, 1.0, 1.0, 1.0, 1.0, 1.0, 1.0, 1.0, 1.0, 1.0, 1.0, 1.0, 1.0, 1.0, 1.0, 1.0, 1.0, 1.0, 1.0, 1.0, 1.0, 1.0, 1.0, 1.0, 1.0, 1.0, 1.0, 1.0, 1.0, 1.0, 1.0, 1.0, 1.0, 1.0, 1.0, 1.0, 1.0, 1.0, 1.0, 1.0, 1.0, 1.0, 1.0, 1.0, 1.0, 1.0, 1.0, 1.0, 1.0, 1.0, 1.0, 1.0, 1.0, 1.0, 1.0, 1.0, 1.0, 1.0, 1.0, 1.0, 1.0, 1.0, 1.0, 1.0, 1.0, 1.0, 1.0])
me_mesh_010.use_remesh_preserve_volume = False
me_mesh_010.use_remesh_preserve_attributes = False
me_mesh_010.use_mirror_vertex_groups = False
me_mesh_010.update()
me_mesh_009 = bpy.data.meshes.new('Mesh.009')
me_mesh_009.from_pydata([(10.0, -10.0, 5.0), (10.0, -10.0, -15.0), (10.0, 10.0, -15.0), (10.0, 10.0, 5.0), (-10.0, -10.0, 5.0), (-10.0, -10.0, -15.0), (-10.0, 10.0, 5.0), (-10.0, 10.0, -15.0), (0.0, 0.0, 10.0)], [], [(0, 1, 2, 3), (1, 0, 4, 5), (6, 7, 5, 4), (3, 2, 7, 6), (8, 0, 3), (4, 0, 8), (8, 6, 4), (8, 3, 6)])
_uv = me_mesh_009.uv_layers.new(name='UVMap')
_uv.uv.foreach_set('vector', [0.5, 1.0, 0.5, 0.0, 0.0, 0.0, 0.0, 1.0, 0.0, 0.0, 0.0, 1.0, 0.5, 1.0, 0.5, 0.0, 0.5, 1.0, 0.5, 0.0, 0.0, 0.0, 0.0, 1.0, 0.5, 1.0, 0.5, 0.0, 0.0, 0.0, 0.0, 1.0, 0.87, 0.75, 0.94, 0.5, 0.94, 0.88, 0.75, 0.5, 0.94, 0.5, 0.87, 0.75, 0.87, 0.75, 0.75, 0.88, 0.75, 0.5, 0.87, 0.75, 0.94, 0.88, 0.75, 0.88])
_ca = me_mesh_009.color_attributes.new('Col', 'BYTE_COLOR', 'CORNER')
_ca.data.foreach_set('color', [1.0, 1.0, 1.0, 1.0, 1.0, 1.0, 1.0, 1.0, 1.0, 1.0, 1.0, 1.0, 1.0, 1.0, 1.0, 1.0, 1.0, 1.0, 1.0, 1.0, 1.0, 1.0, 1.0, 1.0, 1.0, 1.0, 1.0, 1.0, 1.0, 1.0, 1.0, 1.0, 1.0, 1.0, 1.0, 1.0, 1.0, 1.0, 1.0, 1.0, 1.0, 1.0, 1.0, 1.0, 1.0, 1.0, 1.0, 1.0, 1.0, 1.0, 1.0, 1.0, 1.0, 1.0, 1.0, 1.0, 1.0, 1.0, 1.0, 1.0, 1.0, 1.0, 1.0, 1.0, 1.0, 1.0, 1.0, 1.0, 1.0, 1.0, 1.0, 1.0, 1.0, 1.0, 1.0, 1.0, 1.0, 1.0, 1.0, 1.0, 1.0, 1.0, 1.0, 1.0, 1.0, 1.0, 1.0, 1.0, 1.0, 1.0, 1.0, 1.0, 1.0, 1.0, 1.0, 1.0, 1.0, 1.0, 1.0, 1.0, 1.0, 1.0, 1.0, 1.0, 1.0, 1.0, 1.0, 1.0, 1.0, 1.0, 1.0, 1.0])
me_mesh_009.use_remesh_preserve_volume = False
me_mesh_009.use_remesh_preserve_attributes = False
me_mesh_009.use_mirror_vertex_groups = False
me_mesh_009.update()
me_mesh_008 = bpy.data.meshes.new('Mesh.008')
me_mesh_008.from_pydata([(-12.0, -10.0, 2.9), (-16.0, -14.0, -7.1), (-14.0, -16.0, -7.1), (-10.0, -12.0, 2.9), (14.0, -16.0, -7.1), (10.0, -12.0, 2.9), (16.0, -14.0, -7.1), (12.0, -10.0, 2.9), (16.0, 14.0, -7.1), (12.0, 10.0, 2.9), (14.0, 16.0, -7.1), (10.0, 12.0, 2.9), (-14.0, 16.0, -7.1), (-10.0, 12.0, 2.9), (-16.0, 14.0, -7.1), (-12.0, 10.0, 2.9), (0.0, 0.0, 2.9)], [], [(0, 1, 2, 3), (3, 2, 4, 5), (5, 4, 6, 7), (7, 6, 8, 9), (9, 8, 10, 11), (11, 10, 12, 13), (13, 12, 14, 15), (1, 0, 15, 14), (16, 11, 13), (16, 9, 11), (16, 7, 9), (16, 5, 7), (16, 3, 5), (16, 0, 3), (15, 0, 16), (16, 13, 15)])
me_mesh_008.polygons.foreach_set('use_smooth', [1, 1, 1, 1, 1, 1, 1, 1, 0, 0, 0, 0, 0, 0, 0, 0])
_uv = me_mesh_008.uv_layers.new(name='UVMap')
_uv.uv.foreach_set('vector', [0.5, 0.5, 0.5, 0.0, 1.0, 0.0, 1.0, 0.5, 1.0, 0.5, 1.0, 0.0, 0.5, 0.0, 0.5, 0.5, 0.5, 0.5, 0.5, 0.0, 1.0, 0.0, 1.0, 0.5, 1.0, 0.5, 1.0, 0.0, 0.5, 0.0, 0.5, 0.5, 0.5, 0.5, 0.5, 0.0, 1.0, 0.0, 1.0, 0.5, 1.0, 0.5, 1.0, 0.0, 0.5, 0.0, 0.5, 0.5, 0.5, 0.5, 0.5, 0.0, 1.0, 0.0, 1.0, 0.5, 0.5, 0.0, 0.5, 0.5, 1.0, 0.5, 1.0, 0.0, 0.75, 0.25, 0.9, 0.0, 0.6, 0.0, 0.75, 0.25, 1.0, 0.1, 0.9, 0.0, 0.75, 0.25, 1.0, 0.4, 1.0, 0.1, 0.75, 0.25, 0.9, 0.5, 1.0, 0.4, 0.75, 0.25, 0.6, 0.5, 0.9, 0.5, 0.75, 0.25, 0.5, 0.4, 0.6, 0.5, 0.5, 0.1, 0.5, 0.4, 0.75, 0.25, 0.75, 0.25, 0.6, 0.0, 0.5, 0.1])
_ca = me_mesh_008.color_attributes.new('Col', 'BYTE_COLOR', 'CORNER')
_ca.data.foreach_set('color', [1.0, 1.0, 1.0, 1.0, 1.0, 1.0, 1.0, 1.0, 1.0, 1.0, 1.0, 1.0, 1.0, 1.0, 1.0, 1.0, 1.0, 1.0, 1.0, 1.0, 1.0, 1.0, 1.0, 1.0, 1.0, 1.0, 1.0, 1.0, 1.0, 1.0, 1.0, 1.0, 1.0, 1.0, 1.0, 1.0, 1.0, 1.0, 1.0, 1.0, 1.0, 1.0, 1.0, 1.0, 1.0, 1.0, 1.0, 1.0, 1.0, 1.0, 1.0, 1.0, 1.0, 1.0, 1.0, 1.0, 1.0, 1.0, 1.0, 1.0, 1.0, 1.0, 1.0, 1.0, 1.0, 1.0, 1.0, 1.0, 1.0, 1.0, 1.0, 1.0, 1.0, 1.0, 1.0, 1.0, 1.0, 1.0, 1.0, 1.0, 1.0, 1.0, 1.0, 1.0, 1.0, 1.0, 1.0, 1.0, 1.0, 1.0, 1.0, 1.0, 1.0, 1.0, 1.0, 1.0, 1.0, 1.0, 1.0, 1.0, 1.0, 1.0, 1.0, 1.0, 1.0, 1.0, 1.0, 1.0, 1.0, 1.0, 1.0, 1.0, 1.0, 1.0, 1.0, 1.0, 1.0, 1.0, 1.0, 1.0, 1.0, 1.0, 1.0, 1.0, 1.0, 1.0, 1.0, 1.0, 1.0, 1.0, 1.0, 1.0, 1.0, 1.0, 1.0, 1.0, 1.0, 1.0, 1.0, 1.0, 1.0, 1.0, 1.0, 1.0, 1.0, 1.0, 1.0, 1.0, 1.0, 1.0, 1.0, 1.0, 1.0, 1.0, 1.0, 1.0, 1.0, 1.0, 1.0, 1.0, 1.0, 1.0, 1.0, 1.0, 1.0, 1.0, 1.0, 1.0, 1.0, 1.0, 1.0, 1.0, 1.0, 1.0, 1.0, 1.0, 1.0, 1.0, 1.0, 1.0, 1.0, 1.0, 1.0, 1.0, 1.0, 1.0, 1.0, 1.0, 1.0, 1.0, 1.0, 1.0, 1.0, 1.0, 1.0, 1.0, 1.0, 1.0, 1.0, 1.0, 1.0, 1.0, 1.0, 1.0, 1.0, 1.0, 1.0, 1.0, 1.0, 1.0, 1.0, 1.0, 1.0, 1.0, 1.0, 1.0, 1.0, 1.0, 1.0, 1.0, 1.0, 1.0, 1.0, 1.0])
me_mesh_008.use_remesh_preserve_volume = False
me_mesh_008.use_remesh_preserve_attributes = False
me_mesh_008.use_mirror_vertex_groups = False
me_mesh_008.update()
me_pavement__4_verts_001 = bpy.data.meshes.new('pavement. 4 verts.001')
me_pavement__4_verts_001.from_pydata([(20.0, 20.0, 0.0), (-20.0, 20.0, 0.0), (-20.0, -20.0, 0.0), (20.0, -20.0, 0.0)], [], [(0, 1, 2, 3)])
me_pavement__4_verts_001.polygons.foreach_set('use_smooth', [True] * 1)
_uv = me_pavement__4_verts_001.uv_layers.new(name='UVMap')
_uv.uv.foreach_set('vector', [0.75, 0.5, 0.94, 0.5, 0.94, 0.88, 0.75, 0.88])
_ca = me_pavement__4_verts_001.color_attributes.new('Col', 'BYTE_COLOR', 'CORNER')
_ca.data.foreach_set('color', [1.0, 1.0, 1.0, 1.0, 1.0, 1.0, 1.0, 1.0, 1.0, 1.0, 1.0, 1.0, 1.0, 1.0, 1.0, 1.0])
me_pavement__4_verts_001.use_remesh_preserve_volume = False
me_pavement__4_verts_001.use_remesh_preserve_attributes = False
me_pavement__4_verts_001.use_mirror_vertex_groups = False
me_pavement__4_verts_001.update()
me_antenna_on_roof___010 = bpy.data.meshes.new('antenna on roof, .010')
me_antenna_on_roof___010.from_pydata([(0.025, -0.025, -10.0), (-0.025, 0.025, -10.0), (-0.025, 0.025, 10.0), (0.025, -0.025, 10.0)], [], [(0, 1, 2, 3)])
me_antenna_on_roof___010.materials.append(mat_antenna_on_roof___010)
me_antenna_on_roof___010.use_remesh_preserve_volume = False
me_antenna_on_roof___010.use_remesh_preserve_attributes = False
me_antenna_on_roof___010.use_mirror_vertex_groups = False
me_antenna_on_roof___010.update()
me_antenna_on_roof___009 = bpy.data.meshes.new('antenna on roof, .009')
me_antenna_on_roof___009.from_pydata([(0.025, -0.025, -10.0), (-0.025, 0.025, -10.0), (-0.025, 0.025, 10.0), (0.025, -0.025, 10.0)], [], [(0, 1, 2, 3)])
me_antenna_on_roof___009.materials.append(mat_antenna_on_roof___009)
me_antenna_on_roof___009.use_remesh_preserve_volume = False
me_antenna_on_roof___009.use_remesh_preserve_attributes = False
me_antenna_on_roof___009.use_mirror_vertex_groups = False
me_antenna_on_roof___009.update()
me_antenna_on_roof___008 = bpy.data.meshes.new('antenna on roof, .008')
me_antenna_on_roof___008.from_pydata([(0.025, -0.025, -10.0), (-0.025, 0.025, -10.0), (-0.025, 0.025, 10.0), (0.025, -0.025, 10.0)], [], [(0, 1, 2, 3)])
me_antenna_on_roof___008.materials.append(mat_antenna_on_roof___008)
me_antenna_on_roof___008.use_remesh_preserve_volume = False
me_antenna_on_roof___008.use_remesh_preserve_attributes = False
me_antenna_on_roof___008.use_mirror_vertex_groups = False
me_antenna_on_roof___008.update()
me_antenna_on_roof___007 = bpy.data.meshes.new('antenna on roof, .007')
me_antenna_on_roof___007.from_pydata([(0.025, -0.025, -10.0), (-0.025, 0.025, -10.0), (-0.025, 0.025, 10.0), (0.025, -0.025, 10.0)], [], [(0, 1, 2, 3)])
me_antenna_on_roof___007.materials.append(mat_antenna_on_roof___007)
me_antenna_on_roof___007.use_remesh_preserve_volume = False
me_antenna_on_roof___007.use_remesh_preserve_attributes = False
me_antenna_on_roof___007.use_mirror_vertex_groups = False
me_antenna_on_roof___007.update()
me_mesh_016 = bpy.data.meshes.new('Mesh.016')
me_mesh_016.from_pydata([(10.0, -10.0, 5.0), (10.0, -10.0, -15.0), (10.0, 10.0, -15.0), (10.0, 10.0, 5.0), (-10.0, -10.0, 5.0), (-10.0, -10.0, -15.0), (-10.0, 10.0, 5.0), (-10.0, 10.0, -15.0), (0.0, 0.0, 10.0)], [], [(0, 1, 2, 3), (1, 0, 4, 5), (6, 7, 5, 4), (3, 2, 7, 6), (8, 0, 3), (4, 0, 8), (8, 6, 4), (8, 3, 6)])
me_mesh_016.polygons.foreach_set('use_smooth', [True] * 8)
_uv = me_mesh_016.uv_layers.new(name='UVMap')
_uv.uv.foreach_set('vector', [0.5, 1.0, 0.5, 0.0, 0.0, 0.0, 0.0, 1.0, 0.0, 0.0, 0.0, 1.0, 0.5, 1.0, 0.5, 0.0, 0.5, 1.0, 0.5, 0.0, 0.0, 0.0, 0.0, 1.0, 0.5, 1.0, 0.5, 0.0, 0.0, 0.0, 0.0, 1.0, 0.87, 0.75, 0.94, 0.5, 0.94, 0.88, 0.75, 0.5, 0.94, 0.5, 0.87, 0.75, 0.87, 0.75, 0.75, 0.88, 0.75, 0.5, 0.87, 0.75, 0.94, 0.88, 0.75, 0.88])
_ca = me_mesh_016.color_attributes.new('Col', 'BYTE_COLOR', 'CORNER')
_ca.data.foreach_set('color', [1.0, 1.0, 1.0, 1.0, 1.0, 1.0, 1.0, 1.0, 1.0, 1.0, 1.0, 1.0, 1.0, 1.0, 1.0, 1.0, 1.0, 1.0, 1.0, 1.0, 1.0, 1.0, 1.0, 1.0, 1.0, 1.0, 1.0, 1.0, 1.0, 1.0, 1.0, 1.0, 1.0, 1.0, 1.0, 1.0, 1.0, 1.0, 1.0, 1.0, 1.0, 1.0, 1.0, 1.0, 1.0, 1.0, 1.0, 1.0, 1.0, 1.0, 1.0, 1.0, 1.0, 1.0, 1.0, 1.0, 1.0, 1.0, 1.0, 1.0, 1.0, 1.0, 1.0, 1.0, 1.0, 1.0, 1.0, 1.0, 1.0, 1.0, 1.0, 1.0, 1.0, 1.0, 1.0, 1.0, 1.0, 1.0, 1.0, 1.0, 1.0, 1.0, 1.0, 1.0, 1.0, 1.0, 1.0, 1.0, 1.0, 1.0, 1.0, 1.0, 1.0, 1.0, 1.0, 1.0, 1.0, 1.0, 1.0, 1.0, 1.0, 1.0, 1.0, 1.0, 1.0, 1.0, 1.0, 1.0, 1.0, 1.0, 1.0, 1.0])
me_mesh_016.use_remesh_preserve_volume = False
me_mesh_016.use_remesh_preserve_attributes = False
me_mesh_016.use_mirror_vertex_groups = False
me_mesh_016.update()
me_quad_strip__18_ve_002 = bpy.data.meshes.new('quad strip. 18 ve.002')
me_quad_strip__18_ve_002.from_pydata([(-12.0, -10.0, 5.0), (-16.0, -14.0, -5.0), (-14.0, -16.0, -5.0), (-10.0, -12.0, 5.0), (14.0, -16.0, -5.0), (10.0, -12.0, 5.0), (16.0, -14.0, -5.0), (12.0, -10.0, 5.0), (16.0, 14.0, -5.0), (12.0, 10.0, 5.0), (14.0, 16.0, -5.0), (10.0, 12.0, 5.0), (-14.0, 16.0, -5.0), (-10.0, 12.0, 5.0), (-16.0, 14.0, -5.0), (-12.0, 10.0, 5.0)], [], [(0, 1, 2, 3), (3, 2, 4, 5), (5, 4, 6, 7), (7, 6, 8, 9), (9, 8, 10, 11), (11, 10, 12, 13), (13, 12, 14, 15), (1, 0, 15, 14)])
me_quad_strip__18_ve_002.polygons.foreach_set('use_smooth', [True] * 8)
_uv = me_quad_strip__18_ve_002.uv_layers.new(name='UVMap')
_uv.uv.foreach_set('vector', [0.5, 0.5, 0.5, 0.0, 1.0, 0.0, 1.0, 0.5, 1.0, 0.5, 1.0, 0.0, 0.5, 0.0, 0.5, 0.5, 0.5, 0.5, 0.5, 0.0, 1.0, 0.0, 1.0, 0.5, 1.0, 0.5, 1.0, 0.0, 0.5, 0.0, 0.5, 0.5, 0.5, 0.5, 0.5, 0.0, 1.0, 0.0, 1.0, 0.5, 1.0, 0.5, 1.0, 0.0, 0.5, 0.0, 0.5, 0.5, 0.5, 0.5, 0.5, 0.0, 1.0, 0.0, 1.0, 0.5, 0.5, 0.0, 0.5, 0.5, 1.0, 0.5, 1.0, 0.0])
_ca = me_quad_strip__18_ve_002.color_attributes.new('Col', 'BYTE_COLOR', 'CORNER')
_ca.data.foreach_set('color', [1.0, 1.0, 1.0, 1.0, 1.0, 1.0, 1.0, 1.0, 1.0, 1.0, 1.0, 1.0, 1.0, 1.0, 1.0, 1.0, 1.0, 1.0, 1.0, 1.0, 1.0, 1.0, 1.0, 1.0, 1.0, 1.0, 1.0, 1.0, 1.0, 1.0, 1.0, 1.0, 1.0, 1.0, 1.0, 1.0, 1.0, 1.0, 1.0, 1.0, 1.0, 1.0, 1.0, 1.0, 1.0, 1.0, 1.0, 1.0, 1.0, 1.0, 1.0, 1.0, 1.0, 1.0, 1.0, 1.0, 1.0, 1.0, 1.0, 1.0, 1.0, 1.0, 1.0, 1.0, 1.0, 1.0, 1.0, 1.0, 1.0, 1.0, 1.0, 1.0, 1.0, 1.0, 1.0, 1.0, 1.0, 1.0, 1.0, 1.0, 1.0, 1.0, 1.0, 1.0, 1.0, 1.0, 1.0, 1.0, 1.0, 1.0, 1.0, 1.0, 1.0, 1.0, 1.0, 1.0, 1.0, 1.0, 1.0, 1.0, 1.0, 1.0, 1.0, 1.0, 1.0, 1.0, 1.0, 1.0, 1.0, 1.0, 1.0, 1.0, 1.0, 1.0, 1.0, 1.0, 1.0, 1.0, 1.0, 1.0, 1.0, 1.0, 1.0, 1.0, 1.0, 1.0, 1.0, 1.0])
me_quad_strip__18_ve_002.use_remesh_preserve_volume = False
me_quad_strip__18_ve_002.use_remesh_preserve_attributes = False
me_quad_strip__18_ve_002.use_mirror_vertex_groups = False
me_quad_strip__18_ve_002.update()
me_mesh_011 = bpy.data.meshes.new('Mesh.011')
me_mesh_011.from_pydata([(10.0, -10.0, 5.0), (10.0, -10.0, -15.0), (10.0, 10.0, -15.0), (10.0, 10.0, 5.0), (-10.0, -10.0, 5.0), (-10.0, -10.0, -15.0), (-10.0, 10.0, 5.0), (-10.0, 10.0, -15.0), (0.0, 0.0, 10.0)], [], [(0, 1, 2, 3), (1, 0, 4, 5), (6, 7, 5, 4), (3, 2, 7, 6), (8, 0, 3), (4, 0, 8), (8, 6, 4), (8, 3, 6)])
me_mesh_011.polygons.foreach_set('use_smooth', [True] * 8)
_uv = me_mesh_011.uv_layers.new(name='UVMap')
_uv.uv.foreach_set('vector', [0.5, 1.0, 0.5, 0.0, 0.0, 0.0, 0.0, 1.0, 0.0, 0.0, 0.0, 1.0, 0.5, 1.0, 0.5, 0.0, 0.5, 1.0, 0.5, 0.0, 0.0, 0.0, 0.0, 1.0, 0.5, 1.0, 0.5, 0.0, 0.0, 0.0, 0.0, 1.0, 0.87, 0.75, 0.94, 0.5, 0.94, 0.88, 0.75, 0.5, 0.94, 0.5, 0.87, 0.75, 0.87, 0.75, 0.75, 0.88, 0.75, 0.5, 0.87, 0.75, 0.94, 0.88, 0.75, 0.88])
_ca = me_mesh_011.color_attributes.new('Col', 'BYTE_COLOR', 'CORNER')
_ca.data.foreach_set('color', [1.0, 1.0, 1.0, 1.0, 1.0, 1.0, 1.0, 1.0, 1.0, 1.0, 1.0, 1.0, 1.0, 1.0, 1.0, 1.0, 1.0, 1.0, 1.0, 1.0, 1.0, 1.0, 1.0, 1.0, 1.0, 1.0, 1.0, 1.0, 1.0, 1.0, 1.0, 1.0, 1.0, 1.0, 1.0, 1.0, 1.0, 1.0, 1.0, 1.0, 1.0, 1.0, 1.0, 1.0, 1.0, 1.0, 1.0, 1.0, 1.0, 1.0, 1.0, 1.0, 1.0, 1.0, 1.0, 1.0, 1.0, 1.0, 1.0, 1.0, 1.0, 1.0, 1.0, 1.0, 1.0, 1.0, 1.0, 1.0, 1.0, 1.0, 1.0, 1.0, 1.0, 1.0, 1.0, 1.0, 1.0, 1.0, 1.0, 1.0, 1.0, 1.0, 1.0, 1.0, 1.0, 1.0, 1.0, 1.0, 1.0, 1.0, 1.0, 1.0, 1.0, 1.0, 1.0, 1.0, 1.0, 1.0, 1.0, 1.0, 1.0, 1.0, 1.0, 1.0, 1.0, 1.0, 1.0, 1.0, 1.0, 1.0, 1.0, 1.0])
me_mesh_011.use_remesh_preserve_volume = False
me_mesh_011.use_remesh_preserve_attributes = False
me_mesh_011.use_mirror_vertex_groups = False
me_mesh_011.update()
me_quad_strip__18_ve_001 = bpy.data.meshes.new('quad strip. 18 ve.001')
me_quad_strip__18_ve_001.from_pydata([(-12.0, -10.0, 5.0), (-16.0, -14.0, -5.0), (-14.0, -16.0, -5.0), (-10.0, -12.0, 5.0), (14.0, -16.0, -5.0), (10.0, -12.0, 5.0), (16.0, -14.0, -5.0), (12.0, -10.0, 5.0), (16.0, 14.0, -5.0), (12.0, 10.0, 5.0), (14.0, 16.0, -5.0), (10.0, 12.0, 5.0), (-14.0, 16.0, -5.0), (-10.0, 12.0, 5.0), (-16.0, 14.0, -5.0), (-12.0, 10.0, 5.0)], [], [(0, 1, 2, 3), (3, 2, 4, 5), (5, 4, 6, 7), (7, 6, 8, 9), (9, 8, 10, 11), (11, 10, 12, 13), (13, 12, 14, 15), (1, 0, 15, 14)])
me_quad_strip__18_ve_001.polygons.foreach_set('use_smooth', [True] * 8)
_uv = me_quad_strip__18_ve_001.uv_layers.new(name='UVMap')
_uv.uv.foreach_set('vector', [0.5, 0.5, 0.5, 0.0, 1.0, 0.0, 1.0, 0.5, 1.0, 0.5, 1.0, 0.0, 0.5, 0.0, 0.5, 0.5, 0.5, 0.5, 0.5, 0.0, 1.0, 0.0, 1.0, 0.5, 1.0, 0.5, 1.0, 0.0, 0.5, 0.0, 0.5, 0.5, 0.5, 0.5, 0.5, 0.0, 1.0, 0.0, 1.0, 0.5, 1.0, 0.5, 1.0, 0.0, 0.5, 0.0, 0.5, 0.5, 0.5, 0.5, 0.5, 0.0, 1.0, 0.0, 1.0, 0.5, 0.5, 0.0, 0.5, 0.5, 1.0, 0.5, 1.0, 0.0])
_ca = me_quad_strip__18_ve_001.color_attributes.new('Col', 'BYTE_COLOR', 'CORNER')
_ca.data.foreach_set('color', [1.0, 1.0, 1.0, 1.0, 1.0, 1.0, 1.0, 1.0, 1.0, 1.0, 1.0, 1.0, 1.0, 1.0, 1.0, 1.0, 1.0, 1.0, 1.0, 1.0, 1.0, 1.0, 1.0, 1.0, 1.0, 1.0, 1.0, 1.0, 1.0, 1.0, 1.0, 1.0, 1.0, 1.0, 1.0, 1.0, 1.0, 1.0, 1.0, 1.0, 1.0, 1.0, 1.0, 1.0, 1.0, 1.0, 1.0, 1.0, 1.0, 1.0, 1.0, 1.0, 1.0, 1.0, 1.0, 1.0, 1.0, 1.0, 1.0, 1.0, 1.0, 1.0, 1.0, 1.0, 1.0, 1.0, 1.0, 1.0, 1.0, 1.0, 1.0, 1.0, 1.0, 1.0, 1.0, 1.0, 1.0, 1.0, 1.0, 1.0, 1.0, 1.0, 1.0, 1.0, 1.0, 1.0, 1.0, 1.0, 1.0, 1.0, 1.0, 1.0, 1.0, 1.0, 1.0, 1.0, 1.0, 1.0, 1.0, 1.0, 1.0, 1.0, 1.0, 1.0, 1.0, 1.0, 1.0, 1.0, 1.0, 1.0, 1.0, 1.0, 1.0, 1.0, 1.0, 1.0, 1.0, 1.0, 1.0, 1.0, 1.0, 1.0, 1.0, 1.0, 1.0, 1.0, 1.0, 1.0])
me_quad_strip__18_ve_001.use_remesh_preserve_volume = False
me_quad_strip__18_ve_001.use_remesh_preserve_attributes = False
me_quad_strip__18_ve_001.use_mirror_vertex_groups = False
me_quad_strip__18_ve_001.update()
me_mesh_007 = bpy.data.meshes.new('Mesh.007')
me_mesh_007.from_pydata([(10.0, -10.0, 5.0), (10.0, -10.0, -15.0), (10.0, 10.0, -15.0), (10.0, 10.0, 5.0), (-10.0, -10.0, 5.0), (-10.0, -10.0, -15.0), (-10.0, 10.0, 5.0), (-10.0, 10.0, -15.0), (0.0, 0.0, 10.0)], [], [(0, 1, 2, 3), (1, 0, 4, 5), (6, 7, 5, 4), (3, 2, 7, 6), (8, 0, 3), (4, 0, 8), (8, 6, 4), (8, 3, 6)])
me_mesh_007.polygons.foreach_set('use_smooth', [True] * 8)
_uv = me_mesh_007.uv_layers.new(name='UVMap')
_uv.uv.foreach_set('vector', [0.5, 1.0, 0.5, 0.0, 0.0, 0.0, 0.0, 1.0, 0.0, 0.0, 0.0, 1.0, 0.5, 1.0, 0.5, 0.0, 0.5, 1.0, 0.5, 0.0, 0.0, 0.0, 0.0, 1.0, 0.5, 1.0, 0.5, 0.0, 0.0, 0.0, 0.0, 1.0, 0.87, 0.75, 0.94, 0.5, 0.94, 0.88, 0.75, 0.5, 0.94, 0.5, 0.87, 0.75, 0.87, 0.75, 0.75, 0.88, 0.75, 0.5, 0.87, 0.75, 0.94, 0.88, 0.75, 0.88])
_ca = me_mesh_007.color_attributes.new('Col', 'BYTE_COLOR', 'CORNER')
_ca.data.foreach_set('color', [1.0, 1.0, 1.0, 1.0, 1.0, 1.0, 1.0, 1.0, 1.0, 1.0, 1.0, 1.0, 1.0, 1.0, 1.0, 1.0, 1.0, 1.0, 1.0, 1.0, 1.0, 1.0, 1.0, 1.0, 1.0, 1.0, 1.0, 1.0, 1.0, 1.0, 1.0, 1.0, 1.0, 1.0, 1.0, 1.0, 1.0, 1.0, 1.0, 1.0, 1.0, 1.0, 1.0, 1.0, 1.0, 1.0, 1.0, 1.0, 1.0, 1.0, 1.0, 1.0, 1.0, 1.0, 1.0, 1.0, 1.0, 1.0, 1.0, 1.0, 1.0, 1.0, 1.0, 1.0, 1.0, 1.0, 1.0, 1.0, 1.0, 1.0, 1.0, 1.0, 1.0, 1.0, 1.0, 1.0, 1.0, 1.0, 1.0, 1.0, 1.0, 1.0, 1.0, 1.0, 1.0, 1.0, 1.0, 1.0, 1.0, 1.0, 1.0, 1.0, 1.0, 1.0, 1.0, 1.0, 1.0, 1.0, 1.0, 1.0, 1.0, 1.0, 1.0, 1.0, 1.0, 1.0, 1.0, 1.0, 1.0, 1.0, 1.0, 1.0])
me_mesh_007.use_remesh_preserve_volume = False
me_mesh_007.use_remesh_preserve_attributes = False
me_mesh_007.use_mirror_vertex_groups = False
me_mesh_007.update()
me_quad_strip__18_ve = bpy.data.meshes.new('quad strip. 18 ve')
me_quad_strip__18_ve.from_pydata([(-12.0, -10.0, 5.0), (-16.0, -14.0, -5.0), (-14.0, -16.0, -5.0), (-10.0, -12.0, 5.0), (14.0, -16.0, -5.0), (10.0, -12.0, 5.0), (16.0, -14.0, -5.0), (12.0, -10.0, 5.0), (16.0, 14.0, -5.0), (12.0, 10.0, 5.0), (14.0, 16.0, -5.0), (10.0, 12.0, 5.0), (-14.0, 16.0, -5.0), (-10.0, 12.0, 5.0), (-16.0, 14.0, -5.0), (-12.0, 10.0, 5.0)], [], [(0, 1, 2, 3), (3, 2, 4, 5), (5, 4, 6, 7), (7, 6, 8, 9), (9, 8, 10, 11), (11, 10, 12, 13), (13, 12, 14, 15), (1, 0, 15, 14)])
me_quad_strip__18_ve.polygons.foreach_set('use_smooth', [True] * 8)
_uv = me_quad_strip__18_ve.uv_layers.new(name='UVMap')
_uv.uv.foreach_set('vector', [0.5, 0.5, 0.5, 0.0, 1.0, 0.0, 1.0, 0.5, 1.0, 0.5, 1.0, 0.0, 0.5, 0.0, 0.5, 0.5, 0.5, 0.5, 0.5, 0.0, 1.0, 0.0, 1.0, 0.5, 1.0, 0.5, 1.0, 0.0, 0.5, 0.0, 0.5, 0.5, 0.5, 0.5, 0.5, 0.0, 1.0, 0.0, 1.0, 0.5, 1.0, 0.5, 1.0, 0.0, 0.5, 0.0, 0.5, 0.5, 0.5, 0.5, 0.5, 0.0, 1.0, 0.0, 1.0, 0.5, 0.5, 0.0, 0.5, 0.5, 1.0, 0.5, 1.0, 0.0])
_ca = me_quad_strip__18_ve.color_attributes.new('Col', 'BYTE_COLOR', 'CORNER')
_ca.data.foreach_set('color', [1.0, 1.0, 1.0, 1.0, 1.0, 1.0, 1.0, 1.0, 1.0, 1.0, 1.0, 1.0, 1.0, 1.0, 1.0, 1.0, 1.0, 1.0, 1.0, 1.0, 1.0, 1.0, 1.0, 1.0, 1.0, 1.0, 1.0, 1.0, 1.0, 1.0, 1.0, 1.0, 1.0, 1.0, 1.0, 1.0, 1.0, 1.0, 1.0, 1.0, 1.0, 1.0, 1.0, 1.0, 1.0, 1.0, 1.0, 1.0, 1.0, 1.0, 1.0, 1.0, 1.0, 1.0, 1.0, 1.0, 1.0, 1.0, 1.0, 1.0, 1.0, 1.0, 1.0, 1.0, 1.0, 1.0, 1.0, 1.0, 1.0, 1.0, 1.0, 1.0, 1.0, 1.0, 1.0, 1.0, 1.0, 1.0, 1.0, 1.0, 1.0, 1.0, 1.0, 1.0, 1.0, 1.0, 1.0, 1.0, 1.0, 1.0, 1.0, 1.0, 1.0, 1.0, 1.0, 1.0, 1.0, 1.0, 1.0, 1.0, 1.0, 1.0, 1.0, 1.0, 1.0, 1.0, 1.0, 1.0, 1.0, 1.0, 1.0, 1.0, 1.0, 1.0, 1.0, 1.0, 1.0, 1.0, 1.0, 1.0, 1.0, 1.0, 1.0, 1.0, 1.0, 1.0, 1.0, 1.0])
me_quad_strip__18_ve.use_remesh_preserve_volume = False
me_quad_strip__18_ve.use_remesh_preserve_attributes = False
me_quad_strip__18_ve.use_mirror_vertex_groups = False
me_quad_strip__18_ve.update()
me_mesh_003 = bpy.data.meshes.new('Mesh.003')
me_mesh_003.from_pydata([(10.0, -10.0, 5.0), (10.0, -10.0, -15.0), (10.0, 10.0, -15.0), (10.0, 10.0, 5.0), (-10.0, -10.0, 5.0), (-10.0, -10.0, -15.0), (-10.0, 10.0, 5.0), (-10.0, 10.0, -15.0), (0.0, 0.0, 10.0)], [], [(0, 1, 2, 3), (1, 0, 4, 5), (6, 7, 5, 4), (3, 2, 7, 6), (8, 0, 3), (4, 0, 8), (8, 6, 4), (8, 3, 6)])
me_mesh_003.polygons.foreach_set('use_smooth', [True] * 8)
_uv = me_mesh_003.uv_layers.new(name='UVMap')
_uv.uv.foreach_set('vector', [0.5, 1.0, 0.5, 0.0, 0.0, 0.0, 0.0, 1.0, 0.0, 0.0, 0.0, 1.0, 0.5, 1.0, 0.5, 0.0, 0.5, 1.0, 0.5, 0.0, 0.0, 0.0, 0.0, 1.0, 0.5, 1.0, 0.5, 0.0, 0.0, 0.0, 0.0, 1.0, 0.87, 0.75, 0.94, 0.5, 0.94, 0.88, 0.75, 0.5, 0.94, 0.5, 0.87, 0.75, 0.87, 0.75, 0.75, 0.88, 0.75, 0.5, 0.87, 0.75, 0.94, 0.88, 0.75, 0.88])
_ca = me_mesh_003.color_attributes.new('Col', 'BYTE_COLOR', 'CORNER')
_ca.data.foreach_set('color', [1.0, 1.0, 1.0, 1.0, 1.0, 1.0, 1.0, 1.0, 1.0, 1.0, 1.0, 1.0, 1.0, 1.0, 1.0, 1.0, 1.0, 1.0, 1.0, 1.0, 1.0, 1.0, 1.0, 1.0, 1.0, 1.0, 1.0, 1.0, 1.0, 1.0, 1.0, 1.0, 1.0, 1.0, 1.0, 1.0, 1.0, 1.0, 1.0, 1.0, 1.0, 1.0, 1.0, 1.0, 1.0, 1.0, 1.0, 1.0, 1.0, 1.0, 1.0, 1.0, 1.0, 1.0, 1.0, 1.0, 1.0, 1.0, 1.0, 1.0, 1.0, 1.0, 1.0, 1.0, 1.0, 1.0, 1.0, 1.0, 1.0, 1.0, 1.0, 1.0, 1.0, 1.0, 1.0, 1.0, 1.0, 1.0, 1.0, 1.0, 1.0, 1.0, 1.0, 1.0, 1.0, 1.0, 1.0, 1.0, 1.0, 1.0, 1.0, 1.0, 1.0, 1.0, 1.0, 1.0, 1.0, 1.0, 1.0, 1.0, 1.0, 1.0, 1.0, 1.0, 1.0, 1.0, 1.0, 1.0, 1.0, 1.0, 1.0, 1.0])
me_mesh_003.use_remesh_preserve_volume = False
me_mesh_003.use_remesh_preserve_attributes = False
me_mesh_003.use_mirror_vertex_groups = False
me_mesh_003.update()
me_quad_strip__18_verts = bpy.data.meshes.new('quad strip. 18 verts.')
me_quad_strip__18_verts.from_pydata([(-12.0, -10.0, 5.0), (-16.0, -14.0, -5.0), (-14.0, -16.0, -5.0), (-10.0, -12.0, 5.0), (14.0, -16.0, -5.0), (10.0, -12.0, 5.0), (16.0, -14.0, -5.0), (12.0, -10.0, 5.0), (16.0, 14.0, -5.0), (12.0, 10.0, 5.0), (14.0, 16.0, -5.0), (10.0, 12.0, 5.0), (-14.0, 16.0, -5.0), (-10.0, 12.0, 5.0), (-16.0, 14.0, -5.0), (-12.0, 10.0, 5.0)], [], [(0, 1, 2, 3), (3, 2, 4, 5), (5, 4, 6, 7), (7, 6, 8, 9), (9, 8, 10, 11), (11, 10, 12, 13), (13, 12, 14, 15), (1, 0, 15, 14)])
me_quad_strip__18_verts.polygons.foreach_set('use_smooth', [True] * 8)
_uv = me_quad_strip__18_verts.uv_layers.new(name='UVMap')
_uv.uv.foreach_set('vector', [0.5, 0.5, 0.5, 0.0, 1.0, 0.0, 1.0, 0.5, 1.0, 0.5, 1.0, 0.0, 0.5, 0.0, 0.5, 0.5, 0.5, 0.5, 0.5, 0.0, 1.0, 0.0, 1.0, 0.5, 1.0, 0.5, 1.0, 0.0, 0.5, 0.0, 0.5, 0.5, 0.5, 0.5, 0.5, 0.0, 1.0, 0.0, 1.0, 0.5, 1.0, 0.5, 1.0, 0.0, 0.5, 0.0, 0.5, 0.5, 0.5, 0.5, 0.5, 0.0, 1.0, 0.0, 1.0, 0.5, 0.5, 0.0, 0.5, 0.5, 1.0, 0.5, 1.0, 0.0])
_ca = me_quad_strip__18_verts.color_attributes.new('Col', 'BYTE_COLOR', 'CORNER')
_ca.data.foreach_set('color', [1.0, 1.0, 1.0, 1.0, 1.0, 1.0, 1.0, 1.0, 1.0, 1.0, 1.0, 1.0, 1.0, 1.0, 1.0, 1.0, 1.0, 1.0, 1.0, 1.0, 1.0, 1.0, 1.0, 1.0, 1.0, 1.0, 1.0, 1.0, 1.0, 1.0, 1.0, 1.0, 1.0, 1.0, 1.0, 1.0, 1.0, 1.0, 1.0, 1.0, 1.0, 1.0, 1.0, 1.0, 1.0, 1.0, 1.0, 1.0, 1.0, 1.0, 1.0, 1.0, 1.0, 1.0, 1.0, 1.0, 1.0, 1.0, 1.0, 1.0, 1.0, 1.0, 1.0, 1.0, 1.0, 1.0, 1.0, 1.0, 1.0, 1.0, 1.0, 1.0, 1.0, 1.0, 1.0, 1.0, 1.0, 1.0, 1.0, 1.0, 1.0, 1.0, 1.0, 1.0, 1.0, 1.0, 1.0, 1.0, 1.0, 1.0, 1.0, 1.0, 1.0, 1.0, 1.0, 1.0, 1.0, 1.0, 1.0, 1.0, 1.0, 1.0, 1.0, 1.0, 1.0, 1.0, 1.0, 1.0, 1.0, 1.0, 1.0, 1.0, 1.0, 1.0, 1.0, 1.0, 1.0, 1.0, 1.0, 1.0, 1.0, 1.0, 1.0, 1.0, 1.0, 1.0, 1.0, 1.0])
me_quad_strip__18_verts.use_remesh_preserve_volume = False
me_quad_strip__18_verts.use_remesh_preserve_attributes = False
me_quad_strip__18_verts.use_mirror_vertex_groups = False
me_quad_strip__18_verts.update()

# ---- objects
ob_mesh_009 = bpy.data.objects.new('Mesh.009', me_mesh_015)
ob_mesh_008 = bpy.data.objects.new('Mesh.008', me_mesh_014)
ob_mesh_007 = bpy.data.objects.new('Mesh.007', me_mesh_013)
ob_pavement__4_verts = bpy.data.objects.new('pavement. 4 verts', me_pavement__4_verts_002)
ob_light_007 = bpy.data.objects.new('Light.007', light_light_015)
ob_light_006 = bpy.data.objects.new('Light.006', light_light_014)
ob_light_005 = bpy.data.objects.new('Light.005', light_light_013)
ob_light_004 = bpy.data.objects.new('Light.004', light_light_012)
ob_antenna_on_roof___006 = bpy.data.objects.new('antenna on roof, .006', me_antenna_on_roof___014)
ob_antenna_on_roof___005 = bpy.data.objects.new('antenna on roof, .005', me_antenna_on_roof___013)
ob_antenna_on_roof___004 = bpy.data.objects.new('antenna on roof, .004', me_antenna_on_roof___012)
ob_antenna_on_roof___003 = bpy.data.objects.new('antenna on roof, .003', me_antenna_on_roof___011)
ob_mesh_006 = bpy.data.objects.new('Mesh.006', me_mesh_012)
ob_mesh_002 = bpy.data.objects.new('Mesh.002', me_mesh_010)
ob_mesh_001 = bpy.data.objects.new('Mesh.001', me_mesh_009)
ob_mesh = bpy.data.objects.new('Mesh', me_mesh_008)
ob_pavement__4_verts__th = bpy.data.objects.new('pavement. 4 verts. th', me_pavement__4_verts_001)
ob_light_003 = bpy.data.objects.new('Light.003', light_light_011)
ob_light_002 = bpy.data.objects.new('Light.002', light_light_010)
ob_light_001 = bpy.data.objects.new('Light.001', light_light_009)
ob_light = bpy.data.objects.new('Light', light_light_008)
ob_antenna_on_roof___002 = bpy.data.objects.new('antenna on roof, .002', me_antenna_on_roof___010)
ob_antenna_on_roof___001 = bpy.data.objects.new('antenna on roof, .001', me_antenna_on_roof___009)
ob_antenna_on_roof = bpy.data.objects.new('antenna on roof, ', me_antenna_on_roof___008)
ob_antenna_on_roof__5_5 = bpy.data.objects.new('antenna on roof, 5 5 ', me_antenna_on_roof___007)
ob_mesh_010 = bpy.data.objects.new('Mesh.010', me_mesh_016)
ob_quad_strip__18_ve_002 = bpy.data.objects.new('quad strip. 18 ve.002', me_quad_strip__18_ve_002)
ob_mesh_005 = bpy.data.objects.new('Mesh.005', me_mesh_011)
ob_quad_strip__18_ve_001 = bpy.data.objects.new('quad strip. 18 ve.001', me_quad_strip__18_ve_001)
ob_mesh_004 = bpy.data.objects.new('Mesh.004', me_mesh_007)
ob_quad_strip__18_ve = bpy.data.objects.new('quad strip. 18 ve', me_quad_strip__18_ve)
ob_mesh_003 = bpy.data.objects.new('Mesh.003', me_mesh_003)
ob_quad_strip__18_verts = bpy.data.objects.new('quad strip. 18 verts.', me_quad_strip__18_verts)

# ---- transforms, parenting, visibility, modifiers, constraints
ob_mesh_009.location = (0.0, 0.0, 36.0)
ob_mesh_009.lock_rotations_4d = False
ob_mesh_009.empty_display_type = 'ARROWS'
ob_mesh_009.color = (0.0, 0.0, 0.0, 1.0)
ob_mesh_009.lineart.crease_threshold = 0.0
ob_mesh_008.location = (0.0, 0.0, 25.0)
ob_mesh_008.lock_rotations_4d = False
ob_mesh_008.empty_display_type = 'ARROWS'
ob_mesh_008.color = (0.0, 0.0, 0.0, 1.0)
ob_mesh_008.lineart.crease_threshold = 0.0
ob_mesh_007.location = (0.0, 0.0, 7.1)
ob_mesh_007.lock_rotations_4d = False
ob_mesh_007.empty_display_type = 'ARROWS'
ob_mesh_007.color = (0.0, 0.0, 0.0, 1.0)
ob_mesh_007.lineart.crease_threshold = 0.0
ob_pavement__4_verts.location = (0.0, 0.0, 0.0)
ob_pavement__4_verts.lock_rotations_4d = False
ob_pavement__4_verts.empty_display_type = 'ARROWS'
ob_pavement__4_verts.color = (0.0, 0.0, 0.0, 1.0)
ob_pavement__4_verts.lineart.crease_threshold = 0.0
ob_light_007.location = (6.0, -6.0, 60.0)
ob_light_007.lock_rotations_4d = False
ob_light_007.empty_display_type = 'ARROWS'
ob_light_007.color = (0.0, 0.0, 0.0, 1.0)
ob_light_007.lineart.crease_threshold = 0.0
ob_light_006.location = (-6.0, -6.0, 60.0)
ob_light_006.lock_rotations_4d = False
ob_light_006.empty_display_type = 'ARROWS'
ob_light_006.color = (0.0, 0.0, 0.0, 1.0)
ob_light_006.lineart.crease_threshold = 0.0
ob_light_005.location = (6.0, 6.0, 60.0)
ob_light_005.lock_rotations_4d = False
ob_light_005.empty_display_type = 'ARROWS'
ob_light_005.color = (0.0, 0.0, 0.0, 1.0)
ob_light_005.lineart.crease_threshold = 0.0
ob_light_004.location = (-6.0, 6.0, 60.0)
ob_light_004.lock_rotations_4d = False
ob_light_004.empty_display_type = 'ARROWS'
ob_light_004.color = (0.0, 0.0, 0.0, 1.0)
ob_light_004.lineart.crease_threshold = 0.0
ob_antenna_on_roof___006.location = (6.0, -6.0, 50.0)
ob_antenna_on_roof___006.lock_rotations_4d = False
ob_antenna_on_roof___006.empty_display_type = 'ARROWS'
ob_antenna_on_roof___006.color = (0.0, 0.0, 0.0, 1.0)
ob_antenna_on_roof___006.lineart.crease_threshold = 0.0
ob_antenna_on_roof___005.location = (-6.0, -6.0, 50.0)
ob_antenna_on_roof___005.lock_rotations_4d = False
ob_antenna_on_roof___005.empty_display_type = 'ARROWS'
ob_antenna_on_roof___005.color = (0.0, 0.0, 0.0, 1.0)
ob_antenna_on_roof___005.lineart.crease_threshold = 0.0
ob_antenna_on_roof___004.location = (6.0, 6.0, 50.0)
ob_antenna_on_roof___004.lock_rotations_4d = False
ob_antenna_on_roof___004.empty_display_type = 'ARROWS'
ob_antenna_on_roof___004.color = (0.0, 0.0, 0.0, 1.0)
ob_antenna_on_roof___004.lineart.crease_threshold = 0.0
ob_antenna_on_roof___003.location = (-6.0, 6.0, 50.0)
ob_antenna_on_roof___003.lock_rotations_4d = False
ob_antenna_on_roof___003.empty_display_type = 'ARROWS'
ob_antenna_on_roof___003.color = (0.0, 0.0, 0.0, 1.0)
ob_antenna_on_roof___003.lineart.crease_threshold = 0.0
ob_mesh_006.location = (0.0, 0.0, 14.8)
ob_mesh_006.lock_rotations_4d = False
ob_mesh_006.empty_display_type = 'ARROWS'
ob_mesh_006.color = (0.0, 0.0, 0.0, 1.0)
ob_mesh_006.lineart.crease_threshold = 0.0
ob_mesh_002.location = (0.0, 0.0, 36.0)
ob_mesh_002.lock_rotations_4d = False
ob_mesh_002.empty_display_type = 'ARROWS'
ob_mesh_002.color = (0.0, 0.0, 0.0, 1.0)
ob_mesh_002.lineart.crease_threshold = 0.0
ob_mesh_001.location = (0.0, 0.0, 25.0)
ob_mesh_001.lock_rotations_4d = False
ob_mesh_001.empty_display_type = 'ARROWS'
ob_mesh_001.color = (0.0, 0.0, 0.0, 1.0)
ob_mesh_001.lineart.crease_threshold = 0.0
ob_mesh.location = (0.0, 0.0, 7.1)
ob_mesh.lock_rotations_4d = False
ob_mesh.empty_display_type = 'ARROWS'
ob_mesh.color = (0.0, 0.0, 0.0, 1.0)
ob_mesh.lineart.crease_threshold = 0.0
ob_pavement__4_verts__th.location = (0.0, 0.0, 0.0)
ob_pavement__4_verts__th.lock_rotations_4d = False
ob_pavement__4_verts__th.empty_display_type = 'ARROWS'
ob_pavement__4_verts__th.color = (0.0, 0.0, 0.0, 1.0)
ob_pavement__4_verts__th.lineart.crease_threshold = 0.0
ob_light_003.location = (6.0, -6.0, 60.0)
ob_light_003.lock_rotations_4d = False
ob_light_003.empty_display_type = 'ARROWS'
ob_light_003.color = (0.0, 0.0, 0.0, 1.0)
ob_light_003.lineart.crease_threshold = 0.0
ob_light_002.location = (-6.0, -6.0, 60.0)
ob_light_002.lock_rotations_4d = False
ob_light_002.empty_display_type = 'ARROWS'
ob_light_002.color = (0.0, 0.0, 0.0, 1.0)
ob_light_002.lineart.crease_threshold = 0.0
ob_light_001.location = (6.0, 6.0, 60.0)
ob_light_001.lock_rotations_4d = False
ob_light_001.empty_display_type = 'ARROWS'
ob_light_001.color = (0.0, 0.0, 0.0, 1.0)
ob_light_001.lineart.crease_threshold = 0.0
ob_light.location = (-6.0, 6.0, 60.0)
ob_light.lock_rotations_4d = False
ob_light.empty_display_type = 'ARROWS'
ob_light.color = (0.0, 0.0, 0.0, 1.0)
ob_light.lineart.crease_threshold = 0.0
ob_antenna_on_roof___002.location = (6.0, -6.0, 50.0)
ob_antenna_on_roof___002.lock_rotations_4d = False
ob_antenna_on_roof___002.empty_display_type = 'ARROWS'
ob_antenna_on_roof___002.color = (0.0, 0.0, 0.0, 1.0)
ob_antenna_on_roof___002.lineart.crease_threshold = 0.0
ob_antenna_on_roof___001.location = (-6.0, -6.0, 50.0)
ob_antenna_on_roof___001.lock_rotations_4d = False
ob_antenna_on_roof___001.empty_display_type = 'ARROWS'
ob_antenna_on_roof___001.color = (0.0, 0.0, 0.0, 1.0)
ob_antenna_on_roof___001.lineart.crease_threshold = 0.0
ob_antenna_on_roof.location = (6.0, 6.0, 50.0)
ob_antenna_on_roof.lock_rotations_4d = False
ob_antenna_on_roof.empty_display_type = 'ARROWS'
ob_antenna_on_roof.color = (0.0, 0.0, 0.0, 1.0)
ob_antenna_on_roof.lineart.crease_threshold = 0.0
ob_antenna_on_roof__5_5.location = (-6.0, 6.0, 50.0)
ob_antenna_on_roof__5_5.lock_rotations_4d = False
ob_antenna_on_roof__5_5.empty_display_type = 'ARROWS'
ob_antenna_on_roof__5_5.color = (0.0, 0.0, 0.0, 1.0)
ob_antenna_on_roof__5_5.lineart.crease_threshold = 0.0
ob_mesh_010.location = (0.0, 0.0, 25.0)
ob_mesh_010.lock_rotations_4d = False
ob_mesh_010.empty_display_type = 'ARROWS'
ob_mesh_010.color = (0.0, 0.0, 0.0, 1.0)
ob_mesh_010.lineart.crease_threshold = 0.0
ob_quad_strip__18_ve_002.location = (0.0, 0.0, 5.0)
ob_quad_strip__18_ve_002.lock_rotations_4d = False
ob_quad_strip__18_ve_002.empty_display_type = 'ARROWS'
ob_quad_strip__18_ve_002.color = (0.0, 0.0, 0.0, 1.0)
ob_quad_strip__18_ve_002.lineart.crease_threshold = 0.0
ob_mesh_005.location = (0.0, 0.0, 25.0)
ob_mesh_005.lock_rotations_4d = False
ob_mesh_005.empty_display_type = 'ARROWS'
ob_mesh_005.color = (0.0, 0.0, 0.0, 1.0)
ob_mesh_005.lineart.crease_threshold = 0.0
ob_quad_strip__18_ve_001.location = (0.0, 0.0, 5.0)
ob_quad_strip__18_ve_001.lock_rotations_4d = False
ob_quad_strip__18_ve_001.empty_display_type = 'ARROWS'
ob_quad_strip__18_ve_001.color = (0.0, 0.0, 0.0, 1.0)
ob_quad_strip__18_ve_001.lineart.crease_threshold = 0.0
ob_mesh_004.location = (0.0, 0.0, 25.0)
ob_mesh_004.lock_rotations_4d = False
ob_mesh_004.empty_display_type = 'ARROWS'
ob_mesh_004.color = (0.0, 0.0, 0.0, 1.0)
ob_mesh_004.lineart.crease_threshold = 0.0
ob_quad_strip__18_ve.location = (0.0, 0.0, 5.0)
ob_quad_strip__18_ve.lock_rotations_4d = False
ob_quad_strip__18_ve.empty_display_type = 'ARROWS'
ob_quad_strip__18_ve.color = (0.0, 0.0, 0.0, 1.0)
ob_quad_strip__18_ve.lineart.crease_threshold = 0.0
ob_mesh_003.location = (0.0, 0.0, 25.0)
ob_mesh_003.lock_rotations_4d = False
ob_mesh_003.empty_display_type = 'ARROWS'
ob_mesh_003.color = (0.0, 0.0, 0.0, 1.0)
ob_mesh_003.lineart.crease_threshold = 0.0
ob_quad_strip__18_verts.location = (0.0, 0.0, 5.0)
ob_quad_strip__18_verts.lock_rotations_4d = False
ob_quad_strip__18_verts.empty_display_type = 'ARROWS'
ob_quad_strip__18_verts.color = (0.0, 0.0, 0.0, 1.0)
ob_quad_strip__18_verts.lineart.crease_threshold = 0.0

# ---- collection membership
col_collection_1.objects.link(ob_mesh_009)
col_collection_1.objects.link(ob_mesh_008)
col_collection_1.objects.link(ob_mesh_007)
col_collection_1.objects.link(ob_pavement__4_verts)
col_collection_1.objects.link(ob_light_007)
col_collection_1.objects.link(ob_light_006)
col_collection_1.objects.link(ob_light_005)
col_collection_1.objects.link(ob_light_004)
col_collection_1.objects.link(ob_antenna_on_roof___006)
col_collection_1.objects.link(ob_antenna_on_roof___005)
col_collection_1.objects.link(ob_antenna_on_roof___004)
col_collection_1.objects.link(ob_antenna_on_roof___003)
col_collection_1.objects.link(ob_mesh_006)
col_collection_1.objects.link(ob_mesh_002)
col_collection_1.objects.link(ob_mesh_001)
col_collection_1.objects.link(ob_mesh)
col_collection_1.objects.link(ob_pavement__4_verts__th)
col_collection_1.objects.link(ob_light_003)
col_collection_1.objects.link(ob_light_002)
col_collection_1.objects.link(ob_light_001)
col_collection_1.objects.link(ob_light)
col_collection_1.objects.link(ob_antenna_on_roof___002)
col_collection_1.objects.link(ob_antenna_on_roof___001)
col_collection_1.objects.link(ob_antenna_on_roof)
col_collection_1.objects.link(ob_antenna_on_roof__5_5)
col_collection_2.objects.link(ob_mesh_010)
col_collection_2.objects.link(ob_quad_strip__18_ve_002)
col_collection_2.objects.link(ob_mesh_005)
col_collection_2.objects.link(ob_quad_strip__18_ve_001)
col_collection_2.objects.link(ob_mesh_004)
col_collection_2.objects.link(ob_quad_strip__18_ve)
col_collection_2.objects.link(ob_mesh_003)
col_collection_2.objects.link(ob_quad_strip__18_verts)

# ---- scene / render settings (as saved in the file)
scene.frame_start = 1; scene.frame_end = 250; scene.frame_set(1)
scene.render.engine = 'BLENDER_EEVEE_NEXT'
scene.render.image_settings.color_mode = 'RGB'
scene.render.image_settings.compression = 90
scene.render.resolution_x = 800
scene.render.resolution_y = 600
scene.render.pixel_aspect_x = 100.0
scene.render.pixel_aspect_y = 100.0
scene.render.fps = 25
scene.render.dither_intensity = 0.0
scene.render.use_compositing = False
scene.render.use_sequencer = False
scene.render.bake_bias = 0.0
scene.render.use_stamp_time = False
scene.render.use_stamp_date = False
scene.render.use_stamp_frame = False
scene.render.use_stamp_camera = False
scene.render.use_stamp_scene = False
scene.render.use_stamp_filename = False
scene.render.use_stamp_render_time = False
scene.render.stamp_font_size = 0
scene.cycles.use_denoising = False
scene.cycles.samples = 10
scene.cycles.sampling_pattern = 'TABULATED_SOBOL'
scene.cycles.light_sampling_threshold = 0.0
scene.cycles.use_adaptive_sampling = False
scene.cycles.use_light_tree = False
scene.cycles.blur_glossy = 0.0
scene.cycles.volume_bounces = 1
scene.cycles.pixel_filter_type = 'GAUSSIAN'
scene.cycles.sample_clamp_indirect = 0.0
scene.view_settings.view_transform = 'Raw'
bpy.context.view_layer.update()

# ---- added for rendering (the .blend has no active camera): camera
cam_auto = bpy.data.cameras.new('AutoCamera')
cam_auto.lens = 50.0
cam_auto.sensor_width = 36.0
cam_auto.clip_end = 1525.39
ob_auto_camera = bpy.data.objects.new('AutoCamera', cam_auto)
scene.collection.objects.link(ob_auto_camera)
ob_auto_camera.location = (86.917, -104.3, 92.0336)
ob_auto_camera.rotation_euler = (1.09748, -7.21219e-08, 0.694738)
scene.camera = ob_auto_camera
bpy.context.view_layer.update()
